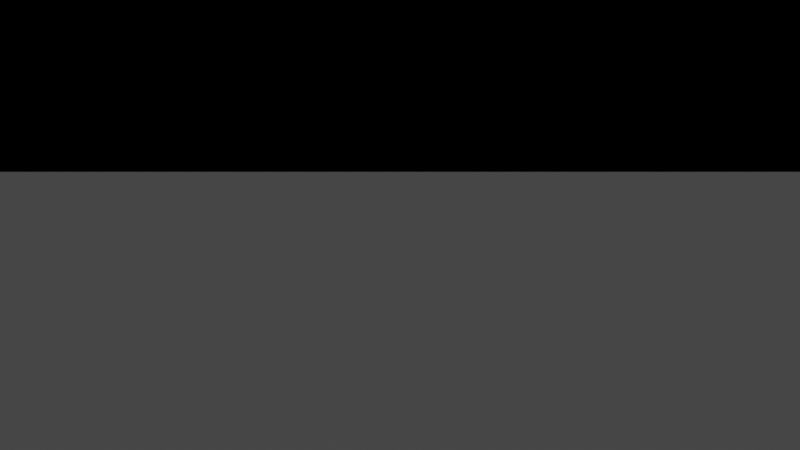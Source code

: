 # Source: pyramid.blend  (saved by Blender 2.93.20; exported with 4.5.12 LTS)
import bpy
from mathutils import Matrix  # noqa: F401  (used for matrix-valued properties, if any)

bpy.ops.wm.read_factory_settings(use_empty=True)
scene = bpy.context.scene
scene.name = 'Scene'

# ---- collections
col_collection = bpy.data.collections.new('Collection'); scene.collection.children.link(col_collection)

# ---- materials (node trees are filled in below, after node groups)
mat_main_build = bpy.data.materials.new('main build')
mat_main_build.alpha_threshold = 0.0
mat_main_build.use_transparent_shadow = False
mat_main_build.line_color = (0.0, 0.0, 0.0, 1.0)
mat_stairs = bpy.data.materials.new('stairs')
mat_stairs.use_transparent_shadow = False
mat_ground = bpy.data.materials.new('ground')
mat_ground.use_transparent_shadow = False

# ---- material node trees
mat_main_build.use_nodes = True; mat_main_build.node_tree.nodes.clear()
_N = mat_main_build.node_tree.nodes; _L = mat_main_build.node_tree.links
n0 = _N.new('ShaderNodeOutputMaterial'); n0.name = 'Material Output'; n0.location = (300, 300)
n1 = _N.new('ShaderNodeBsdfPrincipled'); n1.name = 'Principled BSDF'; n1.location = (10, 300)
n1.distribution = 'GGX'
n1.subsurface_method = 'BURLEY'
n1.inputs[0].default_value = (0.08689, 0.08689, 0.08689, 1.0)
n1.inputs[2].default_value = 0.4
n1.inputs[3].default_value = 1.45
n1.inputs[27].default_value = (0.0, 0.0, 0.0, 1.0)
n1.inputs[28].default_value = 1.0
_L.new(n1.outputs[0], n0.inputs[0])
n0.is_active_output = True
mat_stairs.use_nodes = True; mat_stairs.node_tree.nodes.clear()
_N = mat_stairs.node_tree.nodes; _L = mat_stairs.node_tree.links
n0 = _N.new('ShaderNodeBsdfPrincipled'); n0.name = 'Principled BSDF'; n0.location = (10, 300)
n0.distribution = 'GGX'
n0.subsurface_method = 'BURLEY'
n0.inputs[3].default_value = 1.45
n0.inputs[27].default_value = (0.0, 0.0, 0.0, 1.0)
n0.inputs[28].default_value = 1.0
n1 = _N.new('ShaderNodeOutputMaterial'); n1.name = 'Material Output'; n1.location = (300, 300)
_L.new(n0.outputs[0], n1.inputs[0])
n1.is_active_output = True
mat_ground.use_nodes = True; mat_ground.node_tree.nodes.clear()
_N = mat_ground.node_tree.nodes; _L = mat_ground.node_tree.links
n0 = _N.new('ShaderNodeBsdfPrincipled'); n0.name = 'Principled BSDF'; n0.location = (10, 300)
n0.distribution = 'GGX'
n0.subsurface_method = 'BURLEY'
n0.inputs[0].default_value = (0.1122, 0.8, 0.03227, 1.0)
n0.inputs[3].default_value = 1.45
n0.inputs[27].default_value = (0.0, 0.0, 0.0, 1.0)
n0.inputs[28].default_value = 1.0
n1 = _N.new('ShaderNodeOutputMaterial'); n1.name = 'Material Output'; n1.location = (300, 300)
_L.new(n0.outputs[0], n1.inputs[0])
n1.is_active_output = True

# ---- world
world_world = bpy.data.worlds.new('World'); scene.world = world_world
world_world.use_nodes = True; world_world.node_tree.nodes.clear()
_N = world_world.node_tree.nodes; _L = world_world.node_tree.links
n0 = _N.new('ShaderNodeOutputWorld'); n0.name = 'World Output'; n0.location = (300, 300)
n1 = _N.new('ShaderNodeBackground'); n1.name = 'Background'; n1.location = (10, 300)
n1.inputs[0].default_value = (0.05088, 0.05088, 0.05088, 1.0)
_L.new(n1.outputs[0], n0.inputs[0])
n0.is_active_output = True
world_world.color = (0.05088, 0.05088, 0.05088)
world_world.use_sun_shadow = False
world_world.sun_shadow_jitter_overblur = 0.0

# ---- cameras
cam_camera_001 = bpy.data.cameras.new('Camera.001')

# ---- lights
light_light = bpy.data.lights.new('Light', 'POINT')
light_light.transmission_factor = 0.0
light_light.energy = 827.0
light_light.shadow_soft_size = 0.1
light_light.shadow_maximum_resolution = 0.006
light_light.use_absolute_resolution = True

# ---- meshes
me_cube = bpy.data.meshes.new('Cube')
me_cube.from_pydata([(9.0, 9.0, 1.0), (10.0, 10.0, 0.0), (9.0, -9.0, 1.0), (10.0, -10.0, 0.0), (-9.0, 9.0, 1.0), (-10.0, 10.0, 0.0), (-9.0, -9.0, 1.0), (-10.0, -10.0, 0.0), (10.0, -10.0, 1.0), (-10.0, -10.0, 1.0), (10.0, 10.0, 1.0), (-10.0, 10.0, 1.0), (8.0, -8.0, 2.0), (-8.0, -8.0, 2.0), (8.0, 8.0, 2.0), (-8.0, 8.0, 2.0), (9.0, -9.0, 2.0), (-9.0, -9.0, 2.0), (9.0, 9.0, 2.0), (-9.0, 9.0, 2.0), (8.0, -8.0, 2.0), (-8.0, -8.0, 2.0), (8.0, 8.0, 2.0), (-8.0, 8.0, 2.0), (7.0, -7.0, 3.0), (-7.0, -7.0, 3.0), (7.0, 7.0, 3.0), (-7.0, 7.0, 3.0), (8.0, -8.0, 3.0), (-8.0, -8.0, 3.0), (8.0, 8.0, 3.0), (-8.0, 8.0, 3.0), (6.0, -6.0, 4.0), (-6.0, -6.0, 4.0), (6.0, 6.0, 4.0), (-6.0, 6.0, 4.0), (7.0, -7.0, 4.0), (-7.0, -7.0, 4.0), (7.0, 7.0, 4.0), (-7.0, 7.0, 4.0), (6.0, -6.0, 4.0), (-6.0, -6.0, 4.0), (6.0, 6.0, 4.0), (-6.0, 6.0, 4.0), (5.0, -5.0, 5.0), (-5.0, -5.0, 5.0), (5.0, 5.0, 5.0), (-5.0, 5.0, 5.0), (6.0, -6.0, 5.0), (-6.0, -6.0, 5.0), (6.0, 6.0, 5.0), (-6.0, 6.0, 5.0), (4.0, -4.0, 6.0), (-4.0, -4.0, 6.0), (4.0, 4.0, 6.0), (-4.0, 4.0, 6.0), (5.0, -5.0, 6.0), (-5.0, -5.0, 6.0), (5.0, 5.0, 6.0), (-5.0, 5.0, 6.0), (2.0, -2.0, 7.0), (-2.0, -2.0, 7.0), (2.0, 2.0, 7.0), (-2.0, 2.0, 7.0), (4.0, -4.0, 7.0), (-4.0, -4.0, 7.0), (4.0, 4.0, 7.0), (-4.0, 4.0, 7.0), (2.0, -2.0, 10.0), (-2.0, -2.0, 10.0), (2.0, 2.0, 10.0), (-2.0, 2.0, 10.0), (-10.0, 1.0, 0.0), (10.0, 1.0, 1.0), (-10.0, 1.0, 1.0), (10.0, 1.0, 0.0), (9.0, 1.0, 1.0), (-9.0, 1.0, 1.0), (9.0, 1.0, 2.0), (-9.0, 1.0, 2.0), (8.0, 1.0, 2.0), (-8.0, 1.0, 2.0), (8.0, 1.0, 2.0), (-8.0, 1.0, 2.0), (8.0, 1.0, 3.0), (-8.0, 1.0, 3.0), (7.0, 1.0, 3.0), (-7.0, 1.0, 3.0), (7.0, 1.0, 4.0), (-7.0, 1.0, 4.0), (6.0, 1.0, 4.0), (-6.0, 1.0, 4.0), (6.0, 1.0, 4.0), (-6.0, 1.0, 4.0), (6.0, 1.0, 5.0), (-6.0, 1.0, 5.0), (5.0, 1.0, 5.0), (-5.0, 1.0, 5.0), (5.0, 1.0, 6.0), (-5.0, 1.0, 6.0), (4.0, 1.0, 6.0), (-4.0, 1.0, 6.0), (4.0, 1.0, 7.0), (-4.0, 1.0, 7.0), (2.0, 1.0, 7.0), (-2.0, 1.0, 7.0), (2.0, 1.0, 10.0), (-2.0, 1.0, 10.0), (-10.0, -1.0, 0.0), (10.0, -1.0, 1.0), (9.0, -1.0, 1.0), (9.0, -1.0, 2.0), (8.0, -1.0, 2.0), (8.0, -1.0, 2.0), (8.0, -1.0, 3.0), (7.0, -1.0, 3.0), (7.0, -1.0, 4.0), (6.0, -1.0, 4.0), (6.0, -1.0, 4.0), (6.0, -1.0, 5.0), (5.0, -1.0, 5.0), (5.0, -1.0, 6.0), (4.0, -1.0, 6.0), (4.0, -1.0, 7.0), (2.0, -1.0, 7.0), (2.0, -1.0, 10.0), (-10.0, -1.0, 1.0), (10.0, -1.0, 0.0), (-9.0, -1.0, 1.0), (-9.0, -1.0, 2.0), (-8.0, -1.0, 2.0), (-8.0, -1.0, 2.0), (-8.0, -1.0, 3.0), (-7.0, -1.0, 3.0), (-7.0, -1.0, 4.0), (-6.0, -1.0, 4.0), (-6.0, -1.0, 4.0), (-6.0, -1.0, 5.0), (-5.0, -1.0, 5.0), (-5.0, -1.0, 6.0), (-4.0, -1.0, 6.0), (-4.0, -1.0, 7.0), (-2.0, -1.0, 7.0), (-2.0, -1.0, 10.0), (-2.0, 1.0, 8.5), (-2.0, -1.0, 8.5), (-1.349, -1.0, 7.0), (-1.0, -2.0, 10.0), (1.0, 2.0, 10.0), (2.0, 1.25, 10.0), (-2.0, 0.5, 10.0), (1.0, 1.0, 10.19), (2.0, -0.5, 10.0), (-2.0, -1.25, 10.0), (1.0, -1.0, 10.19), (1.0, -2.0, 10.0), (2.0, -1.25, 10.0), (-2.0, 1.25, 10.0), (-1.0, 2.0, 10.0), (-2.0, -0.5, 10.0), (-1.0, 1.0, 10.19), (2.0, 0.5, 10.0), (-1.0, -1.0, 10.19), (1.0, 1.5, 10.0), (-1.0, 1.5, 10.0), (1.0, -1.5, 10.0), (-1.0, -1.5, 10.0), (-1.0, -1.25, 10.0), (1.0, -1.25, 10.0), (1.0, 1.25, 10.0), (-1.0, 0.5, 10.19), (1.0, 0.5, 10.19), (1.0, -0.5, 10.19), (-1.0, -0.5, 10.19), (-1.0, 1.25, 10.0), (0.75, -1.938, 10.17), (-0.75, 1.938, 10.17), (-0.75, 1.562, 10.17), (-0.75, -1.562, 10.17), (-0.75, -1.938, 10.17), (0.75, 1.938, 10.17), (0.75, 1.562, 10.17), (0.75, -1.562, 10.17), (-1.0, 0.25, 10.19), (-0.5, 0.5, 10.19), (1.0, 0.25, 10.19), (0.5, 0.5, 10.19), (1.0, -0.25, 10.19), (0.5, -0.5, 10.19), (-1.0, -0.25, 10.19), (-0.5, -0.5, 10.19), (-0.5, -0.25, 10.19), (0.5, -0.25, 10.19), (-0.5, 0.25, 10.19), (0.5, 0.25, 10.19), (-0.5, -0.25, 9.978), (0.5, -0.25, 9.978), (-0.5, 0.25, 9.978), (0.5, 0.25, 9.978), (-1.349, 1.0, 7.0), (-1.349, 1.0, 8.5), (-1.349, -1.0, 8.5), (-1.349, 0.5, 7.0), (-1.349, -0.5, 7.0), (-1.349, 0.5, 8.125), (-1.349, -0.5, 8.125), (-1.036, -0.5, 7.0), (-1.036, 0.5, 7.0), (-1.036, 0.5, 8.125), (-1.036, -0.5, 8.125), (-1.0, -2.0, 10.54), (-2.0, -2.0, 10.54), (2.0, -2.0, 10.54), (-2.0, 2.0, 10.54), (1.0, 2.0, 10.54), (2.0, 2.0, 10.54), (2.0, -1.25, 10.54), (-2.0, 1.25, 10.54), (2.0, 1.25, 10.54), (-2.0, -1.25, 10.54), (1.0, -2.0, 10.54), (-1.0, 2.0, 10.54), (-1.0, -1.25, 10.54), (1.0, -1.25, 10.54), (1.0, 1.25, 10.54), (-1.0, 1.25, 10.54), (-0.8962, 0.224, 10.36), (-0.4481, 0.4481, 10.36), (0.8962, 0.224, 10.36), (0.4481, 0.4481, 10.36), (0.8962, 0.4481, 10.36), (0.8962, -0.224, 10.36), (0.8962, -0.4481, 10.36), (0.4481, -0.4481, 10.36), (-0.8962, -0.224, 10.36), (-0.8962, -0.4481, 10.36), (-0.4481, -0.4481, 10.36), (-0.8962, 0.4481, 10.36), (-0.4481, -0.224, 10.36), (0.4481, -0.224, 10.36), (-0.4481, 0.224, 10.36), (0.4481, 0.224, 10.36), (-9.0, -1.0, 1.0), (-9.0, 1.0, 1.0), (-9.0, -1.0, 1.0), (-9.0, 1.0, 1.0), (-8.0, -1.0, 2.0), (-8.0, 1.0, 2.0), (-8.0, -1.0, 2.0), (-8.0, 1.0, 2.0), (-8.0, -1.0, 2.0), (-8.0, 1.0, 2.0), (-7.0, -1.0, 3.0), (-7.0, 1.0, 3.0), (-7.0, -1.0, 3.0), (-7.0, 1.0, 3.0), (-6.0, -1.0, 4.0), (-6.0, 1.0, 4.0), (-6.0, -1.0, 4.0), (-6.0, 1.0, 4.0), (-6.0, -1.0, 4.0), (-6.0, 1.0, 4.0), (-5.0, -1.0, 5.0), (-5.0, 1.0, 5.0), (-5.0, -1.0, 5.0), (-5.0, 1.0, 5.0), (-4.0, -1.0, 6.0), (-4.0, 1.0, 6.0), (-4.0, -1.0, 6.0), (-4.0, 1.0, 6.0), (-3.0, -1.0, 7.0), (-3.0, 1.0, 7.0), (-2.0, -1.0, 7.0), (-2.0, 1.0, 7.0), (-10.0, 1.0, 0.0), (-10.0, -1.0, 0.0), (-8.0, -0.8186, 2.0), (-8.0, 0.8186, 2.0), (-8.0, -0.8186, 2.0), (-8.0, 0.8186, 2.0), (-6.0, -0.8186, 4.0), (-6.0, 0.8186, 4.0), (-6.0, -0.8186, 4.0), (-6.0, 0.8186, 4.0), (-9.0, -0.8186, 1.0), (-9.0, 0.8186, 1.0), (-9.0, -0.8186, 1.0), (-9.0, 0.8186, 1.0), (-8.0, -0.8186, 2.0), (-8.0, 0.8186, 2.0), (-8.0, -0.8186, 2.0), (-8.0, 0.8186, 2.0), (-8.0, -0.8186, 2.0), (-8.0, 0.8186, 2.0), (-7.0, -0.8186, 3.0), (-7.0, 0.8186, 3.0), (-7.0, -0.8186, 3.0), (-7.0, 0.8186, 3.0), (-6.0, -0.8186, 4.0), (-6.0, 0.8186, 4.0), (-6.0, -0.8186, 4.0), (-6.0, 0.8186, 4.0), (-6.0, -0.8186, 4.0), (-6.0, 0.8186, 4.0), (-5.0, -0.8186, 5.0), (-5.0, 0.8186, 5.0), (-5.0, -0.8186, 5.0), (-5.0, 0.8186, 5.0), (-4.0, -0.8186, 6.0), (-4.0, 0.8186, 6.0), (-4.0, -0.8186, 6.0), (-4.0, 0.8186, 6.0), (-3.25, -0.8186, 7.0), (-3.25, 0.8186, 7.0), (-2.0, -0.8186, 7.0), (-2.0, 0.8186, 7.0), (-10.0, 0.8186, 0.0), (-10.0, -0.8186, 0.0), (-9.5, 0.8186, 1.5), (-9.5, 1.0, 1.5), (-9.5, 0.8186, 1.5), (-9.5, 1.0, 1.5), (-8.5, 0.8186, 2.5), (-8.5, 1.0, 2.5), (-8.5, 0.8186, 2.5), (-8.5, 1.0, 2.5), (-7.5, 0.8186, 3.5), (-7.5, 1.0, 3.5), (-7.5, 0.8186, 3.5), (-7.5, 1.0, 3.5), (-6.5, 0.8186, 4.5), (-6.5, 1.0, 4.5), (-6.5, 0.8186, 4.5), (-6.5, 1.0, 4.5), (-5.5, 0.8186, 5.5), (-5.5, 1.0, 5.5), (-5.5, 0.8186, 5.5), (-5.5, 1.0, 5.5), (-4.5, 0.8186, 6.5), (-4.5, 1.0, 6.5), (-4.5, 0.8186, 6.5), (-4.5, 1.0, 6.5), (-3.5, 0.8186, 7.5), (-3.5, 1.0, 7.5), (-10.5, 1.0, 0.5), (-10.5, -0.8186, 0.5), (-10.5, -1.0, 0.5), (-9.5, -1.0, 1.5), (-4.5, -1.0, 6.5), (-3.5, -1.0, 7.5), (-6.5, -1.0, 4.5), (-5.5, -1.0, 5.5), (-5.5, -1.0, 5.5), (-4.5, -1.0, 6.5), (-8.5, -1.0, 2.5), (-7.5, -1.0, 3.5), (-7.5, -1.0, 3.5), (-6.5, -1.0, 4.5), (-9.5, -1.0, 1.5), (-8.5, -1.0, 2.5), (-9.5, -0.8186, 1.5), (-9.5, -0.8186, 1.5), (-8.5, -0.8186, 2.5), (-8.5, -0.8186, 2.5), (-7.5, -0.8186, 3.5), (-7.5, -0.8186, 3.5), (-6.5, -0.8186, 4.5), (-6.5, -0.8186, 4.5), (-5.5, -0.8186, 5.5), (-5.5, -0.8186, 5.5), (-4.5, -0.8186, 6.5), (-4.5, -0.8186, 6.5), (-3.5, -0.8186, 7.5), (-10.5, 0.8186, 0.5), (-10.0, -0.8186, 0.0), (-10.0, -1.0, 0.0), (-10.0, 1.0, 0.0), (-10.0, 0.8186, 0.0), (-10.5, -0.8186, 0.5), (-10.5, -1.0, 0.5), (-10.5, 1.0, 0.5), (-10.5, 0.8186, 0.5), (-3.0, 0.8186, 7.0), (-3.0, 1.0, 7.0), (-3.0, -1.0, 7.0), (-3.0, -0.8186, 7.0), (-3.5, 0.8186, 7.5), (-3.5, 1.0, 7.5), (-3.5, -1.0, 7.5), (-3.5, -0.8186, 7.5), (-3.0, 0.8186, 7.0), (-3.0, 1.0, 7.0), (-3.0, -1.0, 7.0), (-3.0, -0.8186, 7.0), (-3.5, 0.8186, 7.5), (-3.5, 1.0, 7.5), (-3.5, -1.0, 7.5), (-3.5, -0.8186, 7.5), (-1.036, 0.0, 7.0), (-1.036, 0.5, 7.562), (-1.036, -0.5, 7.562), (-1.036, 0.0, 8.125), (-1.036, 0.0, 7.562), (-1.349, 0.8186, 7.0), (-1.349, 1.0, 7.0), (-1.349, -1.0, 7.0), (-1.349, -0.8186, 7.0), (-1.349, 0.8186, 7.562), (-1.349, 1.0, 7.562), (-1.349, -1.0, 7.562), (-1.349, -0.8186, 7.562), (-10.49, -0.8186, 2.384e-07), (-10.49, -1.0, 2.384e-07), (-10.49, 1.0, 2.384e-07), (-10.49, 0.8186, 2.384e-07), (-10.99, -0.8186, 0.0005669), (-10.99, -1.0, 0.0005669), (-10.99, 1.0, 0.0005669), (-10.99, 0.8186, 0.0005669), (-10.25, -0.8186, 0.0), (-10.25, -0.8186, 0.25), (-10.25, 0.8186, 0.0), (-10.25, 0.8186, 0.25), (-10.0, -0.8186, 0.0), (-10.0, -0.8186, 0.25), (-10.0, 0.8186, 0.0), (-10.0, 0.8186, 0.25), (-10.0, -0.8186, 0.25), (-10.0, -0.8186, 0.5), (-10.0, 0.8186, 0.25), (-10.0, 0.8186, 0.5), (-9.75, -0.8186, 0.25), (-9.75, -0.8186, 0.5), (-9.75, 0.8186, 0.25), (-9.75, 0.8186, 0.5), (-9.75, -0.8186, 0.5), (-9.75, -0.8186, 0.75), (-9.75, 0.8186, 0.5), (-9.75, 0.8186, 0.75), (-9.5, -0.8186, 0.5), (-9.5, -0.8186, 0.75), (-9.5, 0.8186, 0.5), (-9.5, 0.8186, 0.75), (-9.5, -0.8186, 0.75), (-9.5, -0.8186, 1.0), (-9.5, 0.8186, 0.75), (-9.5, 0.8186, 1.0), (-9.25, -0.8186, 0.75), (-9.25, -0.8186, 1.0), (-9.25, 0.8186, 0.75), (-9.25, 0.8186, 1.0), (-9.25, -0.8186, 1.0), (-9.25, -0.8186, 1.25), (-9.25, 0.8186, 1.0), (-9.25, 0.8186, 1.25), (-9.0, -0.8186, 1.0), (-9.0, -0.8186, 1.25), (-9.0, 0.8186, 1.0), (-9.0, 0.8186, 1.25), (-9.0, -0.8186, 1.25), (-9.0, -0.8186, 1.5), (-9.0, 0.8186, 1.25), (-9.0, 0.8186, 1.5), (-8.75, -0.8186, 1.25), (-8.75, -0.8186, 1.5), (-8.75, 0.8186, 1.25), (-8.75, 0.8186, 1.5), (-8.75, -0.8186, 1.5), (-8.75, -0.8186, 1.75), (-8.75, 0.8186, 1.5), (-8.75, 0.8186, 1.75), (-8.5, -0.8186, 1.5), (-8.5, -0.8186, 1.75), (-8.5, 0.8186, 1.5), (-8.5, 0.8186, 1.75), (-8.5, -0.8186, 1.75), (-8.5, -0.8186, 2.0), (-8.5, 0.8186, 1.75), (-8.5, 0.8186, 2.0), (-8.25, -0.8186, 1.75), (-8.25, -0.8186, 2.0), (-8.25, 0.8186, 1.75), (-8.25, 0.8186, 2.0), (-8.25, -0.8186, 2.0), (-8.25, -0.8186, 2.25), (-8.25, 0.8186, 2.0), (-8.25, 0.8186, 2.25), (-8.0, -0.8186, 2.0), (-8.0, -0.8186, 2.25), (-8.0, 0.8186, 2.0), (-8.0, 0.8186, 2.25), (-8.0, -0.8186, 2.25), (-8.0, -0.8186, 2.5), (-8.0, 0.8186, 2.25), (-8.0, 0.8186, 2.5), (-7.75, -0.8186, 2.25), (-7.75, -0.8186, 2.5), (-7.75, 0.8186, 2.25), (-7.75, 0.8186, 2.5), (-7.75, -0.8186, 2.5), (-7.75, -0.8186, 2.75), (-7.75, 0.8186, 2.5), (-7.75, 0.8186, 2.75), (-7.5, -0.8186, 2.5), (-7.5, -0.8186, 2.75), (-7.5, 0.8186, 2.5), (-7.5, 0.8186, 2.75), (-7.5, -0.8186, 2.75), (-7.5, -0.8186, 3.0), (-7.5, 0.8186, 2.75), (-7.5, 0.8186, 3.0), (-7.25, -0.8186, 2.75), (-7.25, -0.8186, 3.0), (-7.25, 0.8186, 2.75), (-7.25, 0.8186, 3.0), (-7.25, -0.8186, 3.0), (-7.25, -0.8186, 3.25), (-7.25, 0.8186, 3.0), (-7.25, 0.8186, 3.25), (-7.0, -0.8186, 3.0), (-7.0, -0.8186, 3.25), (-7.0, 0.8186, 3.0), (-7.0, 0.8186, 3.25), (-7.0, -0.8186, 3.25), (-7.0, -0.8186, 3.5), (-7.0, 0.8186, 3.25), (-7.0, 0.8186, 3.5), (-6.75, -0.8186, 3.25), (-6.75, -0.8186, 3.5), (-6.75, 0.8186, 3.25), (-6.75, 0.8186, 3.5), (-6.75, -0.8186, 3.5), (-6.75, -0.8186, 3.75), (-6.75, 0.8186, 3.5), (-6.75, 0.8186, 3.75), (-6.5, -0.8186, 3.5), (-6.5, -0.8186, 3.75), (-6.5, 0.8186, 3.5), (-6.5, 0.8186, 3.75), (-6.5, -0.8186, 3.75), (-6.5, -0.8186, 4.0), (-6.5, 0.8186, 3.75), (-6.5, 0.8186, 4.0), (-6.25, -0.8186, 3.75), (-6.25, -0.8186, 4.0), (-6.25, 0.8186, 3.75), (-6.25, 0.8186, 4.0), (-6.25, -0.8186, 4.0), (-6.25, -0.8186, 4.25), (-6.25, 0.8186, 4.0), (-6.25, 0.8186, 4.25), (-6.0, -0.8186, 4.0), (-6.0, -0.8186, 4.25), (-6.0, 0.8186, 4.0), (-6.0, 0.8186, 4.25), (-6.0, -0.8186, 4.25), (-6.0, -0.8186, 4.5), (-6.0, 0.8186, 4.25), (-6.0, 0.8186, 4.5), (-5.75, -0.8186, 4.25), (-5.75, -0.8186, 4.5), (-5.75, 0.8186, 4.25), (-5.75, 0.8186, 4.5), (-5.75, -0.8186, 4.5), (-5.75, -0.8186, 4.75), (-5.75, 0.8186, 4.5), (-5.75, 0.8186, 4.75), (-5.5, -0.8186, 4.5), (-5.5, -0.8186, 4.75), (-5.5, 0.8186, 4.5), (-5.5, 0.8186, 4.75), (-5.5, -0.8186, 4.75), (-5.5, -0.8186, 5.0), (-5.5, 0.8186, 4.75), (-5.5, 0.8186, 5.0), (-5.25, -0.8186, 4.75), (-5.25, -0.8186, 5.0), (-5.25, 0.8186, 4.75), (-5.25, 0.8186, 5.0), (-5.25, -0.8186, 5.0), (-5.25, -0.8186, 5.25), (-5.25, 0.8186, 5.0), (-5.25, 0.8186, 5.25), (-5.0, -0.8186, 5.0), (-5.0, -0.8186, 5.25), (-5.0, 0.8186, 5.0), (-5.0, 0.8186, 5.25), (-5.0, -0.8186, 5.25), (-5.0, -0.8186, 5.5), (-5.0, 0.8186, 5.25), (-5.0, 0.8186, 5.5), (-4.75, -0.8186, 5.25), (-4.75, -0.8186, 5.5), (-4.75, 0.8186, 5.25), (-4.75, 0.8186, 5.5), (-4.75, -0.8186, 5.5), (-4.75, -0.8186, 5.75), (-4.75, 0.8186, 5.5), (-4.75, 0.8186, 5.75), (-4.5, -0.8186, 5.5), (-4.5, -0.8186, 5.75), (-4.5, 0.8186, 5.5), (-4.5, 0.8186, 5.75), (-4.5, -0.8186, 5.75), (-4.5, -0.8186, 6.0), (-4.5, 0.8186, 5.75), (-4.5, 0.8186, 6.0), (-4.25, -0.8186, 5.75), (-4.25, -0.8186, 6.0), (-4.25, 0.8186, 5.75), (-4.25, 0.8186, 6.0), (-4.25, -0.8186, 6.0), (-4.25, -0.8186, 6.25), (-4.25, 0.8186, 6.0), (-4.25, 0.8186, 6.25), (-4.0, -0.8186, 6.0), (-4.0, -0.8186, 6.25), (-4.0, 0.8186, 6.0), (-4.0, 0.8186, 6.25), (-4.0, -0.8186, 6.25), (-4.0, -0.8186, 6.5), (-4.0, 0.8186, 6.25), (-4.0, 0.8186, 6.5), (-3.75, -0.8186, 6.25), (-3.75, -0.8186, 6.5), (-3.75, 0.8186, 6.25), (-3.75, 0.8186, 6.5), (-3.75, -0.8186, 6.5), (-3.75, -0.8186, 6.75), (-3.75, 0.8186, 6.5), (-3.75, 0.8186, 6.75), (-3.5, -0.8186, 6.5), (-3.5, -0.8186, 6.75), (-3.5, 0.8186, 6.5), (-3.5, 0.8186, 6.75), (-3.5, -0.8186, 6.75), (-3.5, -0.8186, 7.0), (-3.5, 0.8186, 6.75), (-3.5, 0.8186, 7.0), (-3.25, -0.8186, 6.75), (-3.25, -0.8186, 7.0), (-3.25, 0.8186, 6.75), (-3.25, 0.8186, 7.0)], [], [(0, 4, 19, 18), (3, 8, 9, 7), (72, 74, 11, 5), (108, 127, 3, 7), (127, 109, 8, 3), (5, 11, 10, 1), (2, 6, 9, 8), (110, 2, 8, 109), (77, 4, 11, 74), (4, 0, 10, 11), (130, 13, 21, 131), (76, 0, 18, 78), (128, 6, 17, 129), (6, 2, 16, 17), (12, 13, 17, 16), (112, 12, 16, 111), (81, 15, 19, 79), (15, 14, 18, 19), (22, 23, 31, 30), (13, 12, 20, 21), (14, 15, 23, 22), (80, 14, 22, 82), (133, 25, 37, 134), (82, 22, 30, 84), (131, 21, 29, 132), (21, 20, 28, 29), (24, 25, 29, 28), (115, 24, 28, 114), (87, 27, 31, 85), (27, 26, 30, 31), (135, 33, 41, 136), (25, 24, 36, 37), (26, 27, 39, 38), (86, 26, 38, 88), (32, 33, 37, 36), (117, 32, 36, 116), (91, 35, 39, 89), (35, 34, 38, 39), (41, 40, 48, 49), (33, 32, 40, 41), (34, 35, 43, 42), (90, 34, 42, 92), (138, 45, 57, 139), (42, 43, 51, 50), (92, 42, 50, 94), (136, 41, 49, 137), (44, 45, 49, 48), (120, 44, 48, 119), (97, 47, 51, 95), (47, 46, 50, 51), (100, 54, 66, 102), (45, 44, 56, 57), (46, 47, 59, 58), (96, 46, 58, 98), (52, 53, 57, 56), (122, 52, 56, 121), (101, 55, 59, 99), (55, 54, 58, 59), (140, 53, 65, 141), (53, 52, 64, 65), (54, 55, 67, 66), (60, 61, 65, 64), (124, 60, 64, 123), (105, 63, 67, 103), (63, 62, 66, 67), (62, 63, 71, 158, 148, 70), (104, 62, 70, 149, 106), (142, 61, 69, 153, 143, 145), (61, 60, 68, 155, 147, 69), (63, 105, 144, 107, 157, 71), (174, 157, 107, 160), (85, 83, 251, 253), (62, 104, 102, 66), (55, 101, 103, 67), (74, 72, 274, 243), (54, 100, 98, 58), (120, 96, 98, 121), (122, 100, 102, 123), (128, 129, 246, 244), (46, 96, 94, 50), (43, 93, 95, 51), (118, 92, 94, 119), (47, 97, 99, 59), (117, 90, 92, 118), (129, 130, 248, 246), (34, 90, 88, 38), (115, 86, 88, 116), (35, 91, 93, 43), (87, 85, 253, 255), (26, 86, 84, 30), (23, 83, 85, 31), (113, 82, 84, 114), (27, 87, 89, 39), (112, 80, 82, 113), (141, 142, 272, 270), (14, 80, 78, 18), (4, 77, 79, 19), (110, 76, 78, 111), (15, 81, 83, 23), (133, 134, 256, 254), (0, 76, 73, 10), (1, 10, 73, 75), (5, 1, 75, 72), (101, 99, 267, 269), (7, 9, 126, 108), (6, 128, 126, 9), (2, 110, 111, 16), (13, 130, 129, 17), (12, 112, 113, 20), (20, 113, 114, 28), (25, 133, 132, 29), (24, 115, 116, 36), (33, 135, 134, 37), (32, 117, 118, 40), (40, 118, 119, 48), (45, 138, 137, 49), (52, 122, 123, 64), (44, 120, 121, 56), (53, 140, 139, 57), (61, 142, 141, 65), (124, 104, 106, 161, 152, 125), (144, 145, 143, 159, 150, 107), (173, 159, 143, 162), (104, 124, 123, 102), (126, 128, 244, 242), (100, 122, 121, 98), (96, 120, 119, 94), (139, 140, 268, 266), (131, 132, 252, 250), (90, 117, 116, 88), (280, 135, 136, 282), (86, 115, 114, 84), (103, 101, 269, 271), (108, 126, 242, 275), (80, 112, 111, 78), (77, 74, 243, 245), (276, 130, 131, 278), (76, 110, 109, 73), (75, 73, 109, 127), (72, 75, 127, 108), (60, 124, 125, 156, 68), (191, 192, 196, 195), (193, 191, 195, 197), (191, 193, 240, 238), (167, 166, 165, 168), (158, 176, 180, 148), (155, 165, 182, 175), (151, 160, 170, 184, 186, 171), (167, 153, 219, 222), (166, 178, 182, 165), (162, 143, 153, 167), (203, 206, 398, 207, 202, 199, 105, 142, 146), (125, 154, 168, 156), (157, 174, 225, 217), (147, 166, 167, 222, 210), (178, 179, 175, 182), (180, 176, 177, 181), (154, 162, 167, 168), (71, 157, 217, 213), (149, 169, 151, 106), (219, 211, 210, 222), (147, 155, 175, 179), (164, 174, 169, 163), (160, 107, 150, 170), (187, 185, 228, 231), (106, 151, 171, 161), (152, 172, 154, 125), (183, 189, 234, 226), (185, 187, 172, 152, 161, 171), (164, 177, 176, 158), (164, 163, 181, 177), (163, 148, 180, 181), (166, 147, 179, 178), (193, 194, 241, 240), (223, 220, 212, 216), (189, 173, 235, 234), (169, 174, 160, 151), (159, 173, 189, 183, 170, 150), (193, 197, 198, 194), (184, 227, 229, 186), (192, 191, 238, 239), (188, 172, 232, 233), (192, 194, 198, 196), (185, 171, 230, 228), (195, 196, 198, 197), (238, 236, 233, 239), (228, 241, 239, 231), (145, 144, 200, 201), (144, 105, 199, 200), (142, 145, 201, 146), (402, 401, 208, 399), (207, 399, 208, 204, 202), (204, 208, 401, 209, 205), (203, 205, 209, 400, 206), (163, 169, 224, 214, 148), (153, 69, 211, 219), (149, 70, 215, 218), (164, 158, 221, 225, 174), (68, 156, 216, 212), (155, 68, 212, 220), (69, 147, 210, 211), (156, 168, 223, 216), (165, 155, 220, 223, 168), (158, 71, 213, 221), (221, 213, 217, 225), (190, 173, 162, 154, 172, 188), (169, 149, 218, 224), (70, 148, 214, 215), (192, 239, 241, 194), (229, 227, 240, 241), (238, 234, 235, 236), (231, 239, 233, 232), (226, 234, 238, 240), (190, 188, 233, 236), (227, 237, 226, 240), (230, 229, 241, 228), (146, 201, 200, 199, 202, 204, 205, 203), (171, 186, 229, 230), (173, 190, 236, 235), (170, 183, 226, 237), (172, 187, 231, 232), (184, 170, 237, 227), (214, 224, 218, 215), (105, 72, 108, 142), (315, 273, 271, 313), (311, 269, 267, 309), (307, 265, 263, 305), (301, 259, 257, 299), (297, 255, 253, 295), (291, 249, 247, 289), (287, 245, 243, 285), (265, 307, 336, 337), (305, 263, 335, 334), (296, 254, 356, 365), (261, 303, 332, 333), (252, 294, 364, 355), (299, 257, 331, 330), (255, 297, 328, 329), (72, 108, 275, 317, 316, 274), (97, 95, 263, 265), (140, 141, 270, 268), (89, 87, 255, 257), (281, 91, 259, 301), (132, 133, 254, 252), (142, 105, 273, 315, 314, 272), (95, 93, 261, 263), (81, 79, 247, 249), (282, 136, 260, 302), (134, 135, 258, 256), (136, 137, 262, 260), (99, 97, 265, 267), (277, 81, 249, 291), (138, 139, 266, 264), (79, 77, 245, 247), (137, 138, 264, 262), (91, 89, 257, 259), (278, 131, 250, 292), (105, 103, 271, 273), (83, 279, 293, 251), (279, 278, 292, 293), (130, 276, 290, 248), (276, 277, 291, 290), (93, 283, 303, 261), (283, 282, 302, 303), (135, 280, 300, 258), (280, 281, 301, 300), (292, 250, 354, 363), (287, 286, 288, 289), (295, 253, 327, 326), (297, 296, 298, 299), (275, 242, 347, 346), (293, 292, 294, 295), (251, 293, 324, 325), (307, 306, 308, 309), (346, 345, 378, 379), (303, 302, 304, 305), (274, 316, 377, 376), (311, 310, 312, 313), (243, 274, 344, 319), (317, 284, 285, 316), (244, 286, 284, 242), (286, 287, 285, 284), (248, 290, 288, 246), (290, 291, 289, 288), (254, 296, 294, 252), (296, 297, 295, 294), (258, 300, 298, 256), (300, 301, 299, 298), (264, 306, 304, 262), (306, 307, 305, 304), (268, 310, 308, 266), (310, 311, 309, 308), (272, 314, 312, 270), (314, 315, 313, 312), (81, 277, 279, 83), (277, 276, 278, 279), (91, 281, 283, 93), (281, 280, 282, 283), (373, 318, 319, 344), (371, 348, 349, 372), (367, 350, 351, 368), (369, 352, 353, 370), (363, 354, 355, 364), (365, 356, 357, 366), (361, 358, 359, 362), (321, 320, 322, 323), (329, 328, 330, 331), (325, 324, 326, 327), (337, 336, 338, 339), (333, 332, 334, 335), (341, 340, 342, 343), (346, 347, 360, 345), (256, 298, 366, 357), (309, 267, 339, 338), (268, 270, 349, 348), (269, 311, 340, 341), (287, 289, 322, 320), (260, 262, 351, 350), (349, 270, 384, 388), (288, 286, 361, 362), (264, 266, 353, 352), (297, 299, 330, 328), (302, 260, 350, 367), (250, 252, 355, 354), (298, 296, 365, 366), (254, 256, 357, 356), (271, 269, 341, 343), (293, 295, 326, 324), (262, 304, 368, 351), (244, 246, 359, 358), (294, 292, 363, 364), (307, 309, 338, 336), (306, 264, 352, 369), (263, 261, 333, 335), (308, 306, 369, 370), (267, 265, 337, 339), (303, 305, 334, 332), (266, 308, 370, 353), (304, 302, 367, 368), (311, 313, 342, 340), (310, 268, 348, 371), (242, 284, 360, 347), (253, 251, 325, 327), (312, 310, 371, 372), (257, 255, 329, 331), (284, 317, 345, 360), (312, 372, 389, 385), (286, 244, 358, 361), (316, 285, 318, 373), (285, 243, 319, 318), (247, 245, 321, 323), (245, 287, 320, 321), (246, 288, 362, 359), (289, 247, 323, 322), (378, 374, 411, 415), (374, 375, 412, 411), (345, 317, 374, 378), (316, 373, 381, 377), (344, 274, 376, 380), (317, 275, 375, 374), (373, 344, 380, 381), (275, 346, 379, 375), (388, 384, 392, 396), (386, 382, 390, 394), (270, 312, 385, 384), (342, 313, 382, 386), (313, 271, 383, 382), (372, 349, 388, 389), (343, 342, 386, 387), (271, 343, 387, 383), (394, 390, 403, 407), (392, 393, 406, 405), (387, 386, 394, 395), (382, 383, 391, 390), (385, 389, 397, 393), (383, 387, 395, 391), (389, 388, 396, 397), (384, 385, 393, 392), (398, 402, 399, 207), (206, 400, 402, 398), (400, 209, 401, 402), (403, 404, 408, 407), (405, 406, 410, 409), (396, 392, 405, 409), (395, 394, 407, 408), (390, 391, 404, 403), (393, 397, 410, 406), (391, 395, 408, 404), (397, 396, 409, 410), (411, 412, 416, 415), (413, 414, 418, 417), (377, 381, 418, 414), (381, 380, 417, 418), (376, 377, 414, 413), (375, 379, 416, 412), (380, 376, 413, 417), (379, 378, 415, 416), (419, 420, 422, 421), (421, 422, 426, 425), (425, 426, 424, 423), (423, 424, 420, 419), (421, 425, 423, 419), (426, 422, 420, 424), (427, 428, 430, 429), (429, 430, 434, 433), (433, 434, 432, 431), (431, 432, 428, 427), (429, 433, 431, 427), (434, 430, 428, 432), (435, 436, 438, 437), (437, 438, 442, 441), (441, 442, 440, 439), (439, 440, 436, 435), (437, 441, 439, 435), (442, 438, 436, 440), (443, 444, 446, 445), (445, 446, 450, 449), (449, 450, 448, 447), (447, 448, 444, 443), (445, 449, 447, 443), (450, 446, 444, 448), (451, 452, 454, 453), (453, 454, 458, 457), (457, 458, 456, 455), (455, 456, 452, 451), (453, 457, 455, 451), (458, 454, 452, 456), (459, 460, 462, 461), (461, 462, 466, 465), (465, 466, 464, 463), (463, 464, 460, 459), (461, 465, 463, 459), (466, 462, 460, 464), (467, 468, 470, 469), (469, 470, 474, 473), (473, 474, 472, 471), (471, 472, 468, 467), (469, 473, 471, 467), (474, 470, 468, 472), (475, 476, 478, 477), (477, 478, 482, 481), (481, 482, 480, 479), (479, 480, 476, 475), (477, 481, 479, 475), (482, 478, 476, 480), (483, 484, 486, 485), (485, 486, 490, 489), (489, 490, 488, 487), (487, 488, 484, 483), (485, 489, 487, 483), (490, 486, 484, 488), (491, 492, 494, 493), (493, 494, 498, 497), (497, 498, 496, 495), (495, 496, 492, 491), (493, 497, 495, 491), (498, 494, 492, 496), (499, 500, 502, 501), (501, 502, 506, 505), (505, 506, 504, 503), (503, 504, 500, 499), (501, 505, 503, 499), (506, 502, 500, 504), (507, 508, 510, 509), (509, 510, 514, 513), (513, 514, 512, 511), (511, 512, 508, 507), (509, 513, 511, 507), (514, 510, 508, 512), (515, 516, 518, 517), (517, 518, 522, 521), (521, 522, 520, 519), (519, 520, 516, 515), (517, 521, 519, 515), (522, 518, 516, 520), (523, 524, 526, 525), (525, 526, 530, 529), (529, 530, 528, 527), (527, 528, 524, 523), (525, 529, 527, 523), (530, 526, 524, 528), (531, 532, 534, 533), (533, 534, 538, 537), (537, 538, 536, 535), (535, 536, 532, 531), (533, 537, 535, 531), (538, 534, 532, 536), (539, 540, 542, 541), (541, 542, 546, 545), (545, 546, 544, 543), (543, 544, 540, 539), (541, 545, 543, 539), (546, 542, 540, 544), (547, 548, 550, 549), (549, 550, 554, 553), (553, 554, 552, 551), (551, 552, 548, 547), (549, 553, 551, 547), (554, 550, 548, 552), (555, 556, 558, 557), (557, 558, 562, 561), (561, 562, 560, 559), (559, 560, 556, 555), (557, 561, 559, 555), (562, 558, 556, 560), (563, 564, 566, 565), (565, 566, 570, 569), (569, 570, 568, 567), (567, 568, 564, 563), (565, 569, 567, 563), (570, 566, 564, 568), (571, 572, 574, 573), (573, 574, 578, 577), (577, 578, 576, 575), (575, 576, 572, 571), (573, 577, 575, 571), (578, 574, 572, 576), (579, 580, 582, 581), (581, 582, 586, 585), (585, 586, 584, 583), (583, 584, 580, 579), (581, 585, 583, 579), (586, 582, 580, 584), (587, 588, 590, 589), (589, 590, 594, 593), (593, 594, 592, 591), (591, 592, 588, 587), (589, 593, 591, 587), (594, 590, 588, 592), (595, 596, 598, 597), (597, 598, 602, 601), (601, 602, 600, 599), (599, 600, 596, 595), (597, 601, 599, 595), (602, 598, 596, 600), (603, 604, 606, 605), (605, 606, 610, 609), (609, 610, 608, 607), (607, 608, 604, 603), (605, 609, 607, 603), (610, 606, 604, 608), (611, 612, 614, 613), (613, 614, 618, 617), (617, 618, 616, 615), (615, 616, 612, 611), (613, 617, 615, 611), (618, 614, 612, 616), (619, 620, 622, 621), (621, 622, 626, 625), (625, 626, 624, 623), (623, 624, 620, 619), (621, 625, 623, 619), (626, 622, 620, 624), (627, 628, 630, 629), (629, 630, 634, 633), (633, 634, 632, 631), (631, 632, 628, 627), (629, 633, 631, 627), (634, 630, 628, 632), (635, 636, 638, 637), (637, 638, 642, 641), (641, 642, 640, 639), (639, 640, 636, 635), (637, 641, 639, 635), (642, 638, 636, 640)])
me_cube.polygons.foreach_set('material_index', [0, 0, 0, 0, 0, 0, 0, 0, 0, 0, 0, 0, 0, 0, 0, 0, 0, 0, 0, 0, 0, 0, 0, 0, 0, 0, 0, 0, 0, 0, 0, 0, 0, 0, 0, 0, 0, 0, 0, 0, 0, 0, 0, 0, 0, 0, 0, 0, 0, 0, 0, 0, 0, 0, 0, 0, 0, 0, 0, 0, 0, 0, 0, 0, 0, 0, 0, 0, 0, 0, 0, 0, 0, 0, 0, 0, 0, 0, 0, 0, 0, 0, 0, 0, 0, 0, 0, 0, 0, 0, 0, 0, 0, 0, 0, 0, 0, 0, 0, 0, 0, 0, 0, 0, 0, 0, 0, 0, 0, 0, 0, 0, 0, 0, 0, 0, 0, 0, 0, 0, 0, 0, 0, 0, 0, 0, 0, 0, 0, 0, 0, 0, 0, 0, 0, 0, 0, 0, 0, 0, 0, 0, 0, 0, 0, 0, 0, 0, 0, 0, 0, 0, 0, 0, 0, 0, 0, 0, 0, 0, 0, 0, 0, 0, 0, 0, 0, 0, 0, 0, 0, 0, 0, 0, 0, 0, 0, 0, 0, 0, 0, 0, 0, 0, 0, 0, 0, 0, 0, 0, 0, 0, 0, 0, 0, 0, 0, 0, 0, 0, 0, 0, 0, 0, 0, 0, 0, 0, 0, 0, 0, 0, 0, 0, 0, 0, 0, 0, 0, 0, 0, 0, 0, 0, 0, 0, 0, 0, 0, 0, 0, 0, 0, 0, 0, 0, 0, 0, 0, 0, 0, 0, 0, 0, 0, 0, 0, 0, 0, 0, 0, 0, 0, 0, 0, 0, 0, 0, 0, 0, 0, 0, 0, 0, 0, 0, 0, 0, 0, 0, 0, 0, 0, 0, 0, 0, 0, 0, 0, 0, 0, 0, 0, 0, 0, 0, 0, 0, 0, 0, 0, 0, 0, 0, 0, 0, 0, 0, 0, 0, 0, 0, 0, 0, 0, 0, 0, 0, 0, 0, 0, 0, 0, 0, 0, 0, 0, 0, 0, 0, 0, 0, 0, 0, 0, 0, 0, 0, 0, 0, 0, 0, 0, 0, 0, 0, 0, 0, 0, 0, 0, 0, 0, 0, 0, 0, 0, 0, 0, 0, 0, 0, 0, 0, 0, 0, 0, 0, 0, 0, 0, 0, 0, 0, 0, 0, 0, 0, 0, 0, 0, 0, 0, 0, 0, 0, 0, 0, 0, 0, 0, 0, 0, 0, 0, 0, 0, 0, 0, 0, 0, 0, 0, 0, 0, 0, 0, 1, 0, 0, 0, 0, 1, 1, 0, 0, 0, 1, 1, 1, 0, 0, 0, 0, 1, 1, 0, 0, 0, 1, 1, 1, 0, 0, 0, 0, 1, 1, 0, 0, 0, 1, 1, 1, 0, 0, 0, 0, 1, 1, 0, 0, 0, 0, 1, 1, 0, 0, 0, 0, 1, 1, 0, 0, 0, 0, 1, 1, 0, 0, 0, 0, 1, 1, 0, 0, 0, 0, 1, 1, 0, 0, 0, 0, 1, 1, 0, 0, 0, 0, 1, 1, 0, 0, 0, 0, 1, 1, 0, 0, 0, 0, 1, 1, 0, 0, 0, 0, 1, 1, 0, 0, 0, 1, 1, 1, 0, 0, 0, 0, 1, 1, 0, 0, 0, 0, 1, 1, 0, 0, 0, 0, 1, 1, 0, 0, 0, 0, 1, 1, 0, 0, 0, 0, 1, 1, 0, 0, 0, 0, 1, 1, 0, 0, 0, 0, 1, 1, 0, 0, 0, 0, 1, 1, 0, 0, 0, 0, 1, 1, 0, 0, 0, 0, 1])
_uv = me_cube.uv_layers.new(name='UVMap')
_uv.uv.foreach_set('vector', [0.6375, 0.5125, 0.8625, 0.5125, 0.8625, 0.5125, 0.6375, 0.5125, 0.5, 0.75, 0.625, 0.75, 0.625, 1.0, 0.5, 1.0, 0.5, 0.125, 0.625, 0.125, 0.625, 0.25, 0.5, 0.25, 0.125, 0.625, 0.5, 0.625, 0.5, 0.75, 0.125, 0.75, 0.5, 0.625, 0.625, 0.625, 0.625, 0.75, 0.5, 0.75, 0.5, 0.25, 0.625, 0.25, 0.625, 0.5, 0.5, 0.5, 0.6375, 0.7375, 0.8625, 0.7375, 0.875, 0.75, 0.625, 0.75, 0.6375, 0.625, 0.6375, 0.7375, 0.625, 0.75, 0.625, 0.625, 0.8625, 0.625, 0.8625, 0.5125, 0.875, 0.5, 0.875, 0.625, 0.8625, 0.5125, 0.6375, 0.5125, 0.625, 0.5, 0.875, 0.5, 0.85, 0.625, 0.85, 0.725, 0.85, 0.725, 0.85, 0.625, 0.6375, 0.625, 0.6375, 0.5125, 0.6375, 0.5125, 0.6375, 0.625, 0.8625, 0.625, 0.8625, 0.7375, 0.8625, 0.7375, 0.8625, 0.625, 0.8625, 0.7375, 0.6375, 0.7375, 0.6375, 0.7375, 0.8625, 0.7375, 0.65, 0.725, 0.85, 0.725, 0.8625, 0.7375, 0.6375, 0.7375, 0.65, 0.625, 0.65, 0.725, 0.6375, 0.7375, 0.6375, 0.625, 0.85, 0.625, 0.85, 0.525, 0.8625, 0.5125, 0.8625, 0.625, 0.85, 0.525, 0.65, 0.525, 0.6375, 0.5125, 0.8625, 0.5125, 0.65, 0.525, 0.85, 0.525, 0.85, 0.525, 0.65, 0.525, 0.85, 0.725, 0.65, 0.725, 0.65, 0.725, 0.85, 0.725, 0.65, 0.525, 0.85, 0.525, 0.85, 0.525, 0.65, 0.525, 0.65, 0.625, 0.65, 0.525, 0.65, 0.525, 0.65, 0.625, 0.8375, 0.625, 0.8375, 0.7125, 0.8375, 0.7125, 0.8375, 0.625, 0.65, 0.625, 0.65, 0.525, 0.65, 0.525, 0.65, 0.625, 0.85, 0.625, 0.85, 0.725, 0.85, 0.725, 0.85, 0.625, 0.85, 0.725, 0.65, 0.725, 0.65, 0.725, 0.85, 0.725, 0.6625, 0.7125, 0.8375, 0.7125, 0.85, 0.725, 0.65, 0.725, 0.6625, 0.625, 0.6625, 0.7125, 0.65, 0.725, 0.65, 0.625, 0.8375, 0.625, 0.8375, 0.5375, 0.85, 0.525, 0.85, 0.625, 0.8375, 0.5375, 0.6625, 0.5375, 0.65, 0.525, 0.85, 0.525, 0.825, 0.625, 0.825, 0.7, 0.825, 0.7, 0.825, 0.625, 0.8375, 0.7125, 0.6625, 0.7125, 0.6625, 0.7125, 0.8375, 0.7125, 0.6625, 0.5375, 0.8375, 0.5375, 0.8375, 0.5375, 0.6625, 0.5375, 0.6625, 0.625, 0.6625, 0.5375, 0.6625, 0.5375, 0.6625, 0.625, 0.675, 0.7, 0.825, 0.7, 0.8375, 0.7125, 0.6625, 0.7125, 0.675, 0.625, 0.675, 0.7, 0.6625, 0.7125, 0.6625, 0.625, 0.825, 0.625, 0.825, 0.55, 0.8375, 0.5375, 0.8375, 0.625, 0.825, 0.55, 0.675, 0.55, 0.6625, 0.5375, 0.8375, 0.5375, 0.825, 0.7, 0.675, 0.7, 0.675, 0.7, 0.825, 0.7, 0.825, 0.7, 0.675, 0.7, 0.675, 0.7, 0.825, 0.7, 0.675, 0.55, 0.825, 0.55, 0.825, 0.55, 0.675, 0.55, 0.675, 0.625, 0.675, 0.55, 0.675, 0.55, 0.675, 0.625, 0.8125, 0.625, 0.8125, 0.6875, 0.8125, 0.6875, 0.8125, 0.625, 0.675, 0.55, 0.825, 0.55, 0.825, 0.55, 0.675, 0.55, 0.675, 0.625, 0.675, 0.55, 0.675, 0.55, 0.675, 0.625, 0.825, 0.625, 0.825, 0.7, 0.825, 0.7, 0.825, 0.625, 0.6875, 0.6875, 0.8125, 0.6875, 0.825, 0.7, 0.675, 0.7, 0.6875, 0.625, 0.6875, 0.6875, 0.675, 0.7, 0.675, 0.625, 0.8125, 0.625, 0.8125, 0.5625, 0.825, 0.55, 0.825, 0.625, 0.8125, 0.5625, 0.6875, 0.5625, 0.675, 0.55, 0.825, 0.55, 0.7, 0.625, 0.7, 0.575, 0.7, 0.575, 0.7, 0.625, 0.8125, 0.6875, 0.6875, 0.6875, 0.6875, 0.6875, 0.8125, 0.6875, 0.6875, 0.5625, 0.8125, 0.5625, 0.8125, 0.5625, 0.6875, 0.5625, 0.6875, 0.625, 0.6875, 0.5625, 0.6875, 0.5625, 0.6875, 0.625, 0.7, 0.675, 0.8, 0.675, 0.8125, 0.6875, 0.6875, 0.6875, 0.7, 0.625, 0.7, 0.675, 0.6875, 0.6875, 0.6875, 0.625, 0.8, 0.625, 0.8, 0.575, 0.8125, 0.5625, 0.8125, 0.625, 0.8, 0.575, 0.7, 0.575, 0.6875, 0.5625, 0.8125, 0.5625, 0.8, 0.625, 0.8, 0.675, 0.8, 0.675, 0.8, 0.625, 0.8, 0.675, 0.7, 0.675, 0.7, 0.675, 0.8, 0.675, 0.7, 0.575, 0.8, 0.575, 0.8, 0.575, 0.7, 0.575, 0.725, 0.65, 0.775, 0.65, 0.8, 0.675, 0.7, 0.675, 0.725, 0.625, 0.725, 0.65, 0.7, 0.675, 0.7, 0.625, 0.775, 0.625, 0.775, 0.6, 0.8, 0.575, 0.8, 0.625, 0.775, 0.6, 0.725, 0.6, 0.7, 0.575, 0.8, 0.575, 0.725, 0.6, 0.775, 0.6, 0.775, 0.6, 0.7625, 0.6, 0.7375, 0.6, 0.725, 0.6, 0.725, 0.625, 0.725, 0.6, 0.725, 0.6, 0.725, 0.6188, 0.725, 0.625, 0.775, 0.625, 0.775, 0.65, 0.775, 0.65, 0.775, 0.6313, 0.775, 0.625, 0.775, 0.625, 0.775, 0.65, 0.725, 0.65, 0.725, 0.65, 0.7375, 0.65, 0.7625, 0.65, 0.775, 0.65, 0.775, 0.6, 0.775, 0.625, 0.775, 0.625, 0.775, 0.625, 0.775, 0.6188, 0.775, 0.6, 0.7625, 0.6188, 0.775, 0.6188, 0.775, 0.625, 0.7625, 0.625, 0.85, 0.625, 0.85, 0.625, 0.85, 0.625, 0.85, 0.625, 0.725, 0.6, 0.725, 0.625, 0.7, 0.625, 0.7, 0.575, 0.8, 0.575, 0.8, 0.625, 0.8, 0.625, 0.8, 0.575, 0.625, 0.125, 0.5, 0.125, 0.5, 0.125, 0.625, 0.125, 0.7, 0.575, 0.7, 0.625, 0.6875, 0.625, 0.6875, 0.5625, 0.6875, 0.625, 0.6875, 0.625, 0.6875, 0.625, 0.6875, 0.625, 0.7, 0.625, 0.7, 0.625, 0.7, 0.625, 0.7, 0.625, 0.8625, 0.625, 0.8625, 0.625, 0.8625, 0.625, 0.8625, 0.625, 0.6875, 0.5625, 0.6875, 0.625, 0.675, 0.625, 0.675, 0.55, 0.825, 0.55, 0.825, 0.625, 0.825, 0.625, 0.825, 0.55, 0.675, 0.625, 0.675, 0.625, 0.675, 0.625, 0.675, 0.625, 0.8125, 0.5625, 0.8125, 0.625, 0.8125, 0.625, 0.8125, 0.5625, 0.675, 0.625, 0.675, 0.625, 0.675, 0.625, 0.675, 0.625, 0.8625, 0.625, 0.85, 0.625, 0.85, 0.625, 0.8625, 0.625, 0.675, 0.55, 0.675, 0.625, 0.6625, 0.625, 0.6625, 0.5375, 0.6625, 0.625, 0.6625, 0.625, 0.6625, 0.625, 0.6625, 0.625, 0.825, 0.55, 0.825, 0.625, 0.825, 0.625, 0.825, 0.55, 0.8375, 0.625, 0.85, 0.625, 0.85, 0.625, 0.8375, 0.625, 0.6625, 0.5375, 0.6625, 0.625, 0.65, 0.625, 0.65, 0.525, 0.85, 0.525, 0.85, 0.625, 0.85, 0.625, 0.85, 0.525, 0.65, 0.625, 0.65, 0.625, 0.65, 0.625, 0.65, 0.625, 0.8375, 0.5375, 0.8375, 0.625, 0.8375, 0.625, 0.8375, 0.5375, 0.65, 0.625, 0.65, 0.625, 0.65, 0.625, 0.65, 0.625, 0.8, 0.625, 0.775, 0.625, 0.775, 0.625, 0.8, 0.625, 0.65, 0.525, 0.65, 0.625, 0.6375, 0.625, 0.6375, 0.5125, 0.8625, 0.5125, 0.8625, 0.625, 0.8625, 0.625, 0.8625, 0.5125, 0.6375, 0.625, 0.6375, 0.625, 0.6375, 0.625, 0.6375, 0.625, 0.85, 0.525, 0.85, 0.625, 0.85, 0.625, 0.85, 0.525, 0.8375, 0.625, 0.8375, 0.625, 0.8375, 0.625, 0.8375, 0.625, 0.6375, 0.5125, 0.6375, 0.625, 0.625, 0.625, 0.625, 0.5, 0.5, 0.5, 0.625, 0.5, 0.625, 0.625, 0.5, 0.625, 0.125, 0.5, 0.5, 0.5, 0.5, 0.625, 0.125, 0.625, 0.8, 0.625, 0.8125, 0.625, 0.8125, 0.625, 0.8, 0.625, 0.5, 0.0, 0.625, 0.0, 0.625, 0.125, 0.5, 0.125, 0.8625, 0.7375, 0.8625, 0.625, 0.875, 0.625, 0.875, 0.75, 0.6375, 0.7375, 0.6375, 0.625, 0.6375, 0.625, 0.6375, 0.7375, 0.85, 0.725, 0.85, 0.625, 0.8625, 0.625, 0.8625, 0.7375, 0.65, 0.725, 0.65, 0.625, 0.65, 0.625, 0.65, 0.725, 0.65, 0.725, 0.65, 0.625, 0.65, 0.625, 0.65, 0.725, 0.8375, 0.7125, 0.8375, 0.625, 0.85, 0.625, 0.85, 0.725, 0.6625, 0.7125, 0.6625, 0.625, 0.6625, 0.625, 0.6625, 0.7125, 0.825, 0.7, 0.825, 0.625, 0.8375, 0.625, 0.8375, 0.7125, 0.675, 0.7, 0.675, 0.625, 0.675, 0.625, 0.675, 0.7, 0.675, 0.7, 0.675, 0.625, 0.675, 0.625, 0.675, 0.7, 0.8125, 0.6875, 0.8125, 0.625, 0.825, 0.625, 0.825, 0.7, 0.7, 0.675, 0.7, 0.625, 0.7, 0.625, 0.7, 0.675, 0.6875, 0.6875, 0.6875, 0.625, 0.6875, 0.625, 0.6875, 0.6875, 0.8, 0.675, 0.8, 0.625, 0.8125, 0.625, 0.8125, 0.6875, 0.775, 0.65, 0.775, 0.625, 0.8, 0.625, 0.8, 0.675, 0.725, 0.625, 0.725, 0.625, 0.725, 0.625, 0.725, 0.625, 0.725, 0.625, 0.725, 0.625, 0.775, 0.625, 0.775, 0.625, 0.775, 0.625, 0.775, 0.625, 0.775, 0.625, 0.775, 0.625, 0.7625, 0.625, 0.775, 0.625, 0.775, 0.625, 0.7625, 0.625, 0.725, 0.625, 0.725, 0.625, 0.7, 0.625, 0.7, 0.625, 0.875, 0.625, 0.8625, 0.625, 0.8625, 0.625, 0.875, 0.625, 0.7, 0.625, 0.7, 0.625, 0.6875, 0.625, 0.6875, 0.625, 0.6875, 0.625, 0.6875, 0.625, 0.675, 0.625, 0.675, 0.625, 0.8125, 0.625, 0.8, 0.625, 0.8, 0.625, 0.8125, 0.625, 0.85, 0.625, 0.85, 0.625, 0.85, 0.625, 0.85, 0.625, 0.675, 0.625, 0.675, 0.625, 0.6625, 0.625, 0.6625, 0.625, 0.825, 0.625, 0.825, 0.625, 0.825, 0.625, 0.825, 0.625, 0.6625, 0.625, 0.6625, 0.625, 0.65, 0.625, 0.65, 0.625, 0.8, 0.625, 0.8, 0.625, 0.8, 0.625, 0.8, 0.625, 0.5, 0.125, 0.625, 0.125, 0.625, 0.125, 0.5, 0.125, 0.65, 0.625, 0.65, 0.625, 0.6375, 0.625, 0.6375, 0.625, 0.8625, 0.625, 0.875, 0.625, 0.875, 0.625, 0.8625, 0.625, 0.85, 0.625, 0.85, 0.625, 0.85, 0.625, 0.85, 0.625, 0.6375, 0.625, 0.6375, 0.625, 0.625, 0.625, 0.625, 0.625, 0.5, 0.625, 0.625, 0.625, 0.625, 0.625, 0.5, 0.625, 0.125, 0.625, 0.5, 0.625, 0.5, 0.625, 0.125, 0.625, 0.725, 0.65, 0.725, 0.625, 0.725, 0.625, 0.725, 0.6313, 0.725, 0.65, 0.7563, 0.625, 0.7438, 0.625, 0.7438, 0.625, 0.7563, 0.625, 0.7563, 0.625, 0.7563, 0.625, 0.7563, 0.625, 0.7563, 0.625, 0.7563, 0.625, 0.7563, 0.625, 0.7563, 0.625, 0.7563, 0.625, 0.7625, 0.6313, 0.7625, 0.6375, 0.7375, 0.6375, 0.7375, 0.6313, 0.7625, 0.6, 0.7625, 0.6, 0.7375, 0.6, 0.7375, 0.6, 0.7375, 0.65, 0.7375, 0.6375, 0.7375, 0.6375, 0.7375, 0.65, 0.7375, 0.625, 0.7625, 0.625, 0.7625, 0.625, 0.7563, 0.625, 0.7438, 0.625, 0.7375, 0.625, 0.7625, 0.6313, 0.775, 0.6313, 0.775, 0.6313, 0.7625, 0.6313, 0.7625, 0.6375, 0.7625, 0.6375, 0.7375, 0.6375, 0.7375, 0.6375, 0.7625, 0.625, 0.775, 0.625, 0.775, 0.6313, 0.7625, 0.6313, 0.775, 0.625, 0.775, 0.625, 0.775, 0.625, 0.775, 0.625, 0.775, 0.625, 0.775, 0.625, 0.775, 0.625, 0.775, 0.625, 0.775, 0.625, 0.725, 0.625, 0.7375, 0.625, 0.7375, 0.6313, 0.725, 0.6313, 0.775, 0.6188, 0.7625, 0.6188, 0.7625, 0.6188, 0.775, 0.6188, 0.7625, 0.65, 0.7625, 0.6375, 0.7625, 0.6313, 0.7625, 0.6313, 0.7625, 0.65, 0.7625, 0.6375, 0.7625, 0.65, 0.7375, 0.65, 0.7375, 0.6375, 0.7375, 0.6, 0.7625, 0.6, 0.7625, 0.6125, 0.7375, 0.6125, 0.7375, 0.625, 0.7625, 0.625, 0.7625, 0.6313, 0.7375, 0.6313, 0.775, 0.6, 0.775, 0.6188, 0.775, 0.6188, 0.775, 0.6, 0.725, 0.6188, 0.7375, 0.6188, 0.7375, 0.625, 0.725, 0.625, 0.775, 0.6313, 0.775, 0.65, 0.7625, 0.65, 0.7625, 0.6313, 0.7625, 0.65, 0.7375, 0.65, 0.7375, 0.65, 0.7625, 0.65, 0.7625, 0.6125, 0.7625, 0.6188, 0.7375, 0.6188, 0.7375, 0.6125, 0.7625, 0.625, 0.775, 0.625, 0.775, 0.625, 0.7625, 0.625, 0.7375, 0.625, 0.7375, 0.625, 0.7375, 0.625, 0.7375, 0.625, 0.725, 0.625, 0.7375, 0.625, 0.7375, 0.625, 0.725, 0.625, 0.725, 0.625, 0.7375, 0.625, 0.7375, 0.625, 0.725, 0.625, 0.7625, 0.625, 0.7625, 0.625, 0.7625, 0.625, 0.7625, 0.625, 0.7375, 0.625, 0.7375, 0.625, 0.7375, 0.625, 0.725, 0.625, 0.725, 0.625, 0.7375, 0.625, 0.7625, 0.6125, 0.7625, 0.6125, 0.7625, 0.6, 0.7625, 0.6, 0.7625, 0.6125, 0.7375, 0.6125, 0.7375, 0.6125, 0.7625, 0.6125, 0.7375, 0.6125, 0.7375, 0.6, 0.7375, 0.6, 0.7375, 0.6125, 0.7625, 0.6375, 0.7625, 0.65, 0.7625, 0.65, 0.7625, 0.6375, 0.7563, 0.625, 0.7438, 0.625, 0.7438, 0.625, 0.7563, 0.625, 0.7375, 0.6313, 0.7375, 0.65, 0.725, 0.65, 0.725, 0.6313, 0.7625, 0.625, 0.7625, 0.625, 0.7625, 0.625, 0.7625, 0.625, 0.7375, 0.6188, 0.7625, 0.6188, 0.7625, 0.625, 0.7375, 0.625, 0.775, 0.625, 0.7625, 0.625, 0.7625, 0.625, 0.7625, 0.625, 0.7625, 0.625, 0.775, 0.625, 0.7563, 0.625, 0.7563, 0.625, 0.7438, 0.625, 0.7438, 0.625, 0.7563, 0.625, 0.7563, 0.625, 0.7438, 0.625, 0.7438, 0.625, 0.7438, 0.625, 0.7563, 0.625, 0.7563, 0.625, 0.7438, 0.625, 0.7438, 0.625, 0.7375, 0.625, 0.7375, 0.625, 0.7438, 0.625, 0.7438, 0.625, 0.7438, 0.625, 0.7438, 0.625, 0.7438, 0.625, 0.7375, 0.625, 0.7375, 0.625, 0.7375, 0.625, 0.7375, 0.625, 0.7563, 0.625, 0.7438, 0.625, 0.7438, 0.625, 0.7563, 0.625, 0.7563, 0.625, 0.7563, 0.625, 0.7438, 0.625, 0.7438, 0.625, 0.7375, 0.625, 0.7438, 0.625, 0.7438, 0.625, 0.7375, 0.625, 0.775, 0.625, 0.775, 0.625, 0.775, 0.625, 0.775, 0.625, 0.775, 0.625, 0.775, 0.625, 0.775, 0.625, 0.775, 0.625, 0.775, 0.625, 0.775, 0.625, 0.775, 0.625, 0.775, 0.625, 0.775, 0.625, 0.775, 0.625, 0.775, 0.625, 0.775, 0.625, 0.775, 0.625, 0.775, 0.625, 0.775, 0.625, 0.775, 0.625, 0.775, 0.625, 0.775, 0.625, 0.775, 0.625, 0.775, 0.625, 0.775, 0.625, 0.775, 0.625, 0.775, 0.625, 0.775, 0.625, 0.775, 0.625, 0.775, 0.625, 0.775, 0.625, 0.7375, 0.6125, 0.7375, 0.6188, 0.7375, 0.6188, 0.7375, 0.6, 0.7375, 0.6, 0.775, 0.6313, 0.775, 0.65, 0.775, 0.65, 0.775, 0.6313, 0.725, 0.6188, 0.725, 0.6, 0.725, 0.6, 0.725, 0.6188, 0.7625, 0.6125, 0.7625, 0.6, 0.7625, 0.6, 0.7625, 0.6188, 0.7625, 0.6188, 0.725, 0.65, 0.725, 0.6313, 0.725, 0.6313, 0.725, 0.65, 0.7375, 0.65, 0.725, 0.65, 0.725, 0.65, 0.7375, 0.65, 0.775, 0.65, 0.7625, 0.65, 0.7625, 0.65, 0.775, 0.65, 0.725, 0.6313, 0.7375, 0.6313, 0.7375, 0.6313, 0.725, 0.6313, 0.7375, 0.6375, 0.7375, 0.65, 0.7375, 0.65, 0.7375, 0.6313, 0.7375, 0.6313, 0.7625, 0.6, 0.775, 0.6, 0.775, 0.6, 0.7625, 0.6, 0.7625, 0.6, 0.775, 0.6, 0.775, 0.6188, 0.7625, 0.6188, 0.7563, 0.625, 0.7625, 0.625, 0.7625, 0.625, 0.7375, 0.625, 0.7375, 0.625, 0.7438, 0.625, 0.7375, 0.6188, 0.725, 0.6188, 0.725, 0.6188, 0.7375, 0.6188, 0.725, 0.6, 0.7375, 0.6, 0.7375, 0.6, 0.725, 0.6, 0.7438, 0.625, 0.7438, 0.625, 0.7438, 0.625, 0.7438, 0.625, 0.7438, 0.625, 0.7563, 0.625, 0.7563, 0.625, 0.7438, 0.625, 0.7563, 0.625, 0.7625, 0.625, 0.7625, 0.625, 0.7563, 0.625, 0.7375, 0.625, 0.7438, 0.625, 0.7438, 0.625, 0.7375, 0.625, 0.7625, 0.625, 0.7625, 0.625, 0.7563, 0.625, 0.7563, 0.625, 0.7563, 0.625, 0.7438, 0.625, 0.7438, 0.625, 0.7563, 0.625, 0.7563, 0.625, 0.7625, 0.625, 0.7625, 0.625, 0.7563, 0.625, 0.7375, 0.625, 0.7438, 0.625, 0.7438, 0.625, 0.7375, 0.625, 0.775, 0.625, 0.775, 0.625, 0.775, 0.625, 0.775, 0.625, 0.775, 0.625, 0.775, 0.625, 0.775, 0.625, 0.775, 0.625, 0.7375, 0.625, 0.7438, 0.625, 0.7438, 0.625, 0.7375, 0.625, 0.7625, 0.625, 0.7563, 0.625, 0.7563, 0.625, 0.7625, 0.625, 0.7625, 0.625, 0.7625, 0.625, 0.7625, 0.625, 0.7625, 0.625, 0.7375, 0.625, 0.7375, 0.625, 0.7375, 0.625, 0.7375, 0.625, 0.7563, 0.625, 0.7625, 0.625, 0.7625, 0.625, 0.7563, 0.625, 0.7375, 0.6, 0.7375, 0.6188, 0.725, 0.6188, 0.725, 0.6, 0.775, 0.625, 0.5, 0.125, 0.5, 0.125, 0.775, 0.625, 0.775, 0.625, 0.775, 0.625, 0.8, 0.625, 0.8, 0.625, 0.8, 0.625, 0.8, 0.625, 0.8125, 0.625, 0.8125, 0.625, 0.8125, 0.625, 0.8125, 0.625, 0.825, 0.625, 0.825, 0.625, 0.825, 0.625, 0.825, 0.625, 0.8375, 0.625, 0.8375, 0.625, 0.8375, 0.625, 0.8375, 0.625, 0.85, 0.625, 0.85, 0.625, 0.85, 0.625, 0.85, 0.625, 0.8625, 0.625, 0.8625, 0.625, 0.8625, 0.625, 0.8625, 0.625, 0.875, 0.625, 0.875, 0.625, 0.8125, 0.625, 0.8125, 0.625, 0.8125, 0.625, 0.8125, 0.625, 0.825, 0.625, 0.825, 0.625, 0.825, 0.625, 0.825, 0.625, 0.8375, 0.625, 0.8375, 0.625, 0.8375, 0.625, 0.8375, 0.625, 0.825, 0.625, 0.825, 0.625, 0.825, 0.625, 0.825, 0.625, 0.85, 0.625, 0.85, 0.625, 0.85, 0.625, 0.85, 0.625, 0.8375, 0.625, 0.8375, 0.625, 0.8375, 0.625, 0.8375, 0.625, 0.8375, 0.625, 0.8375, 0.625, 0.8375, 0.625, 0.8375, 0.625, 0.125, 0.625, 0.125, 0.625, 0.125, 0.625, 0.125, 0.625, 0.125, 0.625, 0.125, 0.625, 0.8125, 0.625, 0.825, 0.625, 0.825, 0.625, 0.8125, 0.625, 0.8, 0.625, 0.8, 0.625, 0.8, 0.625, 0.8, 0.625, 0.8375, 0.625, 0.8375, 0.625, 0.8375, 0.625, 0.8375, 0.625, 0.825, 0.625, 0.825, 0.625, 0.825, 0.625, 0.825, 0.625, 0.85, 0.625, 0.8375, 0.625, 0.8375, 0.625, 0.85, 0.625, 0.775, 0.625, 0.775, 0.625, 0.775, 0.625, 0.775, 0.625, 0.775, 0.625, 0.775, 0.625, 0.825, 0.625, 0.825, 0.625, 0.825, 0.625, 0.825, 0.625, 0.85, 0.625, 0.8625, 0.625, 0.8625, 0.625, 0.85, 0.625, 0.825, 0.625, 0.825, 0.625, 0.825, 0.625, 0.825, 0.625, 0.8375, 0.625, 0.825, 0.625, 0.825, 0.625, 0.8375, 0.625, 0.825, 0.625, 0.825, 0.625, 0.825, 0.625, 0.825, 0.625, 0.8125, 0.625, 0.8125, 0.625, 0.8125, 0.625, 0.8125, 0.625, 0.85, 0.625, 0.85, 0.625, 0.85, 0.625, 0.85, 0.625, 0.8125, 0.625, 0.8125, 0.625, 0.8125, 0.625, 0.8125, 0.625, 0.8625, 0.625, 0.8625, 0.625, 0.8625, 0.625, 0.8625, 0.625, 0.825, 0.625, 0.8125, 0.625, 0.8125, 0.625, 0.825, 0.625, 0.825, 0.625, 0.8375, 0.625, 0.8375, 0.625, 0.825, 0.625, 0.85, 0.625, 0.85, 0.625, 0.85, 0.625, 0.85, 0.625, 0.775, 0.625, 0.8, 0.625, 0.8, 0.625, 0.775, 0.625, 0.85, 0.625, 0.85, 0.625, 0.85, 0.625, 0.85, 0.625, 0.85, 0.625, 0.85, 0.625, 0.85, 0.625, 0.85, 0.625, 0.85, 0.625, 0.85, 0.625, 0.85, 0.625, 0.85, 0.625, 0.85, 0.625, 0.85, 0.625, 0.85, 0.625, 0.85, 0.625, 0.825, 0.625, 0.825, 0.625, 0.825, 0.625, 0.825, 0.625, 0.825, 0.625, 0.825, 0.625, 0.825, 0.625, 0.825, 0.625, 0.825, 0.625, 0.825, 0.625, 0.825, 0.625, 0.825, 0.625, 0.825, 0.625, 0.825, 0.625, 0.825, 0.625, 0.825, 0.625, 0.85, 0.625, 0.85, 0.625, 0.85, 0.625, 0.85, 0.625, 0.8625, 0.625, 0.8625, 0.625, 0.8625, 0.625, 0.8625, 0.625, 0.85, 0.625, 0.85, 0.625, 0.85, 0.625, 0.85, 0.625, 0.8375, 0.625, 0.8375, 0.625, 0.8375, 0.625, 0.8375, 0.625, 0.5, 0.125, 0.625, 0.125, 0.625, 0.125, 0.5, 0.125, 0.85, 0.625, 0.85, 0.625, 0.85, 0.625, 0.85, 0.625, 0.85, 0.625, 0.85, 0.625, 0.85, 0.625, 0.85, 0.625, 0.8125, 0.625, 0.8125, 0.625, 0.8125, 0.625, 0.8125, 0.625, 0.5, 0.125, 0.5, 0.125, 0.5, 0.125, 0.5, 0.125, 0.825, 0.625, 0.825, 0.625, 0.825, 0.625, 0.825, 0.625, 0.125, 0.625, 0.125, 0.625, 0.125, 0.625, 0.125, 0.625, 0.8, 0.625, 0.8, 0.625, 0.8, 0.625, 0.8, 0.625, 0.625, 0.125, 0.5, 0.125, 0.5, 0.125, 0.625, 0.125, 0.5, 0.125, 0.625, 0.125, 0.625, 0.125, 0.5, 0.125, 0.8625, 0.625, 0.8625, 0.625, 0.875, 0.625, 0.875, 0.625, 0.8625, 0.625, 0.8625, 0.625, 0.875, 0.625, 0.875, 0.625, 0.85, 0.625, 0.85, 0.625, 0.8625, 0.625, 0.8625, 0.625, 0.85, 0.625, 0.85, 0.625, 0.8625, 0.625, 0.8625, 0.625, 0.8375, 0.625, 0.8375, 0.625, 0.85, 0.625, 0.85, 0.625, 0.8375, 0.625, 0.8375, 0.625, 0.85, 0.625, 0.85, 0.625, 0.825, 0.625, 0.825, 0.625, 0.8375, 0.625, 0.8375, 0.625, 0.825, 0.625, 0.825, 0.625, 0.8375, 0.625, 0.8375, 0.625, 0.8125, 0.625, 0.8125, 0.625, 0.825, 0.625, 0.825, 0.625, 0.8125, 0.625, 0.8125, 0.625, 0.825, 0.625, 0.825, 0.625, 0.8, 0.625, 0.8, 0.625, 0.8125, 0.625, 0.8125, 0.625, 0.8, 0.625, 0.8, 0.625, 0.8125, 0.625, 0.8125, 0.625, 0.775, 0.625, 0.775, 0.625, 0.8, 0.625, 0.8, 0.625, 0.775, 0.625, 0.775, 0.625, 0.8, 0.625, 0.8, 0.625, 0.85, 0.625, 0.85, 0.625, 0.85, 0.625, 0.85, 0.625, 0.85, 0.625, 0.85, 0.625, 0.85, 0.625, 0.85, 0.625, 0.825, 0.625, 0.825, 0.625, 0.825, 0.625, 0.825, 0.625, 0.825, 0.625, 0.825, 0.625, 0.825, 0.625, 0.825, 0.625, 0.5, 0.125, 0.625, 0.125, 0.625, 0.125, 0.5, 0.125, 0.8, 0.625, 0.8, 0.625, 0.8, 0.625, 0.8, 0.625, 0.825, 0.625, 0.825, 0.625, 0.825, 0.625, 0.825, 0.625, 0.8125, 0.625, 0.8125, 0.625, 0.8125, 0.625, 0.8125, 0.625, 0.85, 0.625, 0.85, 0.625, 0.85, 0.625, 0.85, 0.625, 0.8375, 0.625, 0.8375, 0.625, 0.8375, 0.625, 0.8375, 0.625, 0.8625, 0.625, 0.8625, 0.625, 0.8625, 0.625, 0.8625, 0.625, 0.8625, 0.625, 0.8625, 0.625, 0.8625, 0.625, 0.8625, 0.625, 0.8375, 0.625, 0.8375, 0.625, 0.8375, 0.625, 0.8375, 0.625, 0.85, 0.625, 0.85, 0.625, 0.85, 0.625, 0.85, 0.625, 0.8125, 0.625, 0.8125, 0.625, 0.8125, 0.625, 0.8125, 0.625, 0.825, 0.625, 0.825, 0.625, 0.825, 0.625, 0.825, 0.625, 0.8, 0.625, 0.8, 0.625, 0.8, 0.625, 0.8, 0.625, 0.5, 0.125, 0.625, 0.125, 0.625, 0.125, 0.5, 0.125, 0.8375, 0.625, 0.8375, 0.625, 0.8375, 0.625, 0.8375, 0.625, 0.8125, 0.625, 0.8125, 0.625, 0.8125, 0.625, 0.8125, 0.625, 0.8, 0.625, 0.8, 0.625, 0.8, 0.625, 0.8, 0.625, 0.8, 0.625, 0.8, 0.625, 0.8, 0.625, 0.8, 0.625, 0.8625, 0.625, 0.8625, 0.625, 0.8625, 0.625, 0.8625, 0.625, 0.825, 0.625, 0.825, 0.625, 0.825, 0.625, 0.825, 0.625, 0.8, 0.625, 0.8, 0.625, 0.8, 0.625, 0.8, 0.625, 0.8625, 0.625, 0.8625, 0.625, 0.8625, 0.625, 0.8625, 0.625, 0.8125, 0.625, 0.8125, 0.625, 0.8125, 0.625, 0.8125, 0.625, 0.8375, 0.625, 0.8375, 0.625, 0.8375, 0.625, 0.8375, 0.625, 0.825, 0.625, 0.825, 0.625, 0.825, 0.625, 0.825, 0.625, 0.85, 0.625, 0.85, 0.625, 0.85, 0.625, 0.85, 0.625, 0.8375, 0.625, 0.8375, 0.625, 0.8375, 0.625, 0.8375, 0.625, 0.8375, 0.625, 0.8375, 0.625, 0.8375, 0.625, 0.8375, 0.625, 0.8, 0.625, 0.8, 0.625, 0.8, 0.625, 0.8, 0.625, 0.85, 0.625, 0.85, 0.625, 0.85, 0.625, 0.85, 0.625, 0.825, 0.625, 0.825, 0.625, 0.825, 0.625, 0.825, 0.625, 0.8625, 0.625, 0.8625, 0.625, 0.8625, 0.625, 0.8625, 0.625, 0.85, 0.625, 0.85, 0.625, 0.85, 0.625, 0.85, 0.625, 0.8125, 0.625, 0.8125, 0.625, 0.8125, 0.625, 0.8125, 0.625, 0.8125, 0.625, 0.8125, 0.625, 0.8125, 0.625, 0.8125, 0.625, 0.825, 0.625, 0.825, 0.625, 0.825, 0.625, 0.825, 0.625, 0.8125, 0.625, 0.8125, 0.625, 0.8125, 0.625, 0.8125, 0.625, 0.8125, 0.625, 0.8125, 0.625, 0.8125, 0.625, 0.8125, 0.625, 0.825, 0.625, 0.825, 0.625, 0.825, 0.625, 0.825, 0.625, 0.8125, 0.625, 0.8125, 0.625, 0.8125, 0.625, 0.8125, 0.625, 0.825, 0.625, 0.825, 0.625, 0.825, 0.625, 0.825, 0.625, 0.8, 0.625, 0.8, 0.625, 0.8, 0.625, 0.8, 0.625, 0.8, 0.625, 0.8, 0.625, 0.8, 0.625, 0.8, 0.625, 0.875, 0.625, 0.875, 0.625, 0.875, 0.625, 0.875, 0.625, 0.85, 0.625, 0.85, 0.625, 0.85, 0.625, 0.85, 0.625, 0.8, 0.625, 0.8, 0.625, 0.8, 0.625, 0.8, 0.625, 0.8375, 0.625, 0.8375, 0.625, 0.8375, 0.625, 0.8375, 0.625, 0.625, 0.125, 0.5, 0.125, 0.5, 0.125, 0.625, 0.125, 0.8, 0.625, 0.8, 0.625, 0.8, 0.625, 0.8, 0.625, 0.8625, 0.625, 0.8625, 0.625, 0.8625, 0.625, 0.8625, 0.625, 0.5, 0.125, 0.625, 0.125, 0.625, 0.125, 0.5, 0.125, 0.875, 0.625, 0.875, 0.625, 0.875, 0.625, 0.875, 0.625, 0.8625, 0.625, 0.8625, 0.625, 0.8625, 0.625, 0.8625, 0.625, 0.8625, 0.625, 0.8625, 0.625, 0.8625, 0.625, 0.8625, 0.625, 0.8625, 0.625, 0.8625, 0.625, 0.8625, 0.625, 0.8625, 0.625, 0.8625, 0.625, 0.8625, 0.625, 0.8625, 0.625, 0.8625, 0.625, 0.5, 0.125, 0.5, 0.125, 0.5, 0.125, 0.5, 0.125, 0.125, 0.625, 0.125, 0.625, 0.125, 0.625, 0.125, 0.625, 0.5, 0.125, 0.5, 0.125, 0.5, 0.125, 0.5, 0.125, 0.5, 0.125, 0.5, 0.125, 0.5, 0.125, 0.5, 0.125, 0.5, 0.125, 0.5, 0.125, 0.5, 0.125, 0.5, 0.125, 0.125, 0.625, 0.125, 0.625, 0.125, 0.625, 0.125, 0.625, 0.5, 0.125, 0.5, 0.125, 0.5, 0.125, 0.5, 0.125, 0.5, 0.125, 0.5, 0.125, 0.5, 0.125, 0.5, 0.125, 0.8, 0.625, 0.8, 0.625, 0.8, 0.625, 0.8, 0.625, 0.8, 0.625, 0.8, 0.625, 0.8, 0.625, 0.8, 0.625, 0.8, 0.625, 0.8, 0.625, 0.8, 0.625, 0.8, 0.625, 0.8, 0.625, 0.8, 0.625, 0.8, 0.625, 0.8, 0.625, 0.8, 0.625, 0.8, 0.625, 0.8, 0.625, 0.8, 0.625, 0.8, 0.625, 0.8, 0.625, 0.8, 0.625, 0.8, 0.625, 0.8, 0.625, 0.8, 0.625, 0.8, 0.625, 0.8, 0.625, 0.8, 0.625, 0.8, 0.625, 0.8, 0.625, 0.8, 0.625, 0.8, 0.625, 0.8, 0.625, 0.8, 0.625, 0.8, 0.625, 0.8, 0.625, 0.8, 0.625, 0.8, 0.625, 0.8, 0.625, 0.8, 0.625, 0.8, 0.625, 0.8, 0.625, 0.8, 0.625, 0.8, 0.625, 0.8, 0.625, 0.8, 0.625, 0.8, 0.625, 0.8, 0.625, 0.8, 0.625, 0.8, 0.625, 0.8, 0.625, 0.8, 0.625, 0.8, 0.625, 0.8, 0.625, 0.8, 0.625, 0.8, 0.625, 0.8, 0.625, 0.8, 0.625, 0.8, 0.625, 0.8, 0.625, 0.8, 0.625, 0.8, 0.625, 0.8, 0.625, 0.775, 0.625, 0.775, 0.625, 0.775, 0.625, 0.775, 0.625, 0.775, 0.625, 0.775, 0.625, 0.775, 0.625, 0.775, 0.625, 0.775, 0.625, 0.775, 0.625, 0.775, 0.625, 0.775, 0.625, 0.8, 0.625, 0.8, 0.625, 0.8, 0.625, 0.8, 0.625, 0.8, 0.625, 0.8, 0.625, 0.8, 0.625, 0.8, 0.625, 0.8, 0.625, 0.8, 0.625, 0.8, 0.625, 0.8, 0.625, 0.8, 0.625, 0.8, 0.625, 0.8, 0.625, 0.8, 0.625, 0.8, 0.625, 0.8, 0.625, 0.8, 0.625, 0.8, 0.625, 0.8, 0.625, 0.8, 0.625, 0.8, 0.625, 0.8, 0.625, 0.8, 0.625, 0.8, 0.625, 0.8, 0.625, 0.8, 0.625, 0.8, 0.625, 0.8, 0.625, 0.8, 0.625, 0.8, 0.625, 0.125, 0.625, 0.125, 0.625, 0.125, 0.625, 0.125, 0.625, 0.125, 0.625, 0.125, 0.625, 0.125, 0.625, 0.125, 0.625, 0.5, 0.125, 0.5, 0.125, 0.5, 0.125, 0.5, 0.125, 0.5, 0.125, 0.5, 0.125, 0.5, 0.125, 0.5, 0.125, 0.125, 0.625, 0.125, 0.625, 0.125, 0.625, 0.125, 0.625, 0.5, 0.125, 0.5, 0.125, 0.5, 0.125, 0.5, 0.125, 0.5, 0.125, 0.5, 0.125, 0.5, 0.125, 0.5, 0.125, 0.5, 0.125, 0.5, 0.125, 0.5, 0.125, 0.5, 0.125, 0.375, 0.0, 0.625, 0.0, 0.625, 0.25, 0.375, 0.25, 0.375, 0.25, 0.625, 0.25, 0.625, 0.5, 0.375, 0.5, 0.375, 0.5, 0.625, 0.5, 0.625, 0.75, 0.375, 0.75, 0.375, 0.75, 0.625, 0.75, 0.625, 1.0, 0.375, 1.0, 0.125, 0.5, 0.375, 0.5, 0.375, 0.75, 0.125, 0.75, 0.625, 0.5, 0.875, 0.5, 0.875, 0.75, 0.625, 0.75, 0.375, 0.0, 0.625, 0.0, 0.625, 0.25, 0.375, 0.25, 0.375, 0.25, 0.625, 0.25, 0.625, 0.5, 0.375, 0.5, 0.375, 0.5, 0.625, 0.5, 0.625, 0.75, 0.375, 0.75, 0.375, 0.75, 0.625, 0.75, 0.625, 1.0, 0.375, 1.0, 0.125, 0.5, 0.375, 0.5, 0.375, 0.75, 0.125, 0.75, 0.625, 0.5, 0.875, 0.5, 0.875, 0.75, 0.625, 0.75, 0.375, 0.0, 0.625, 0.0, 0.625, 0.25, 0.375, 0.25, 0.375, 0.25, 0.625, 0.25, 0.625, 0.5, 0.375, 0.5, 0.375, 0.5, 0.625, 0.5, 0.625, 0.75, 0.375, 0.75, 0.375, 0.75, 0.625, 0.75, 0.625, 1.0, 0.375, 1.0, 0.125, 0.5, 0.375, 0.5, 0.375, 0.75, 0.125, 0.75, 0.625, 0.5, 0.875, 0.5, 0.875, 0.75, 0.625, 0.75, 0.375, 0.0, 0.625, 0.0, 0.625, 0.25, 0.375, 0.25, 0.375, 0.25, 0.625, 0.25, 0.625, 0.5, 0.375, 0.5, 0.375, 0.5, 0.625, 0.5, 0.625, 0.75, 0.375, 0.75, 0.375, 0.75, 0.625, 0.75, 0.625, 1.0, 0.375, 1.0, 0.125, 0.5, 0.375, 0.5, 0.375, 0.75, 0.125, 0.75, 0.625, 0.5, 0.875, 0.5, 0.875, 0.75, 0.625, 0.75, 0.375, 0.0, 0.625, 0.0, 0.625, 0.25, 0.375, 0.25, 0.375, 0.25, 0.625, 0.25, 0.625, 0.5, 0.375, 0.5, 0.375, 0.5, 0.625, 0.5, 0.625, 0.75, 0.375, 0.75, 0.375, 0.75, 0.625, 0.75, 0.625, 1.0, 0.375, 1.0, 0.125, 0.5, 0.375, 0.5, 0.375, 0.75, 0.125, 0.75, 0.625, 0.5, 0.875, 0.5, 0.875, 0.75, 0.625, 0.75, 0.375, 0.0, 0.625, 0.0, 0.625, 0.25, 0.375, 0.25, 0.375, 0.25, 0.625, 0.25, 0.625, 0.5, 0.375, 0.5, 0.375, 0.5, 0.625, 0.5, 0.625, 0.75, 0.375, 0.75, 0.375, 0.75, 0.625, 0.75, 0.625, 1.0, 0.375, 1.0, 0.125, 0.5, 0.375, 0.5, 0.375, 0.75, 0.125, 0.75, 0.625, 0.5, 0.875, 0.5, 0.875, 0.75, 0.625, 0.75, 0.375, 0.0, 0.625, 0.0, 0.625, 0.25, 0.375, 0.25, 0.375, 0.25, 0.625, 0.25, 0.625, 0.5, 0.375, 0.5, 0.375, 0.5, 0.625, 0.5, 0.625, 0.75, 0.375, 0.75, 0.375, 0.75, 0.625, 0.75, 0.625, 1.0, 0.375, 1.0, 0.125, 0.5, 0.375, 0.5, 0.375, 0.75, 0.125, 0.75, 0.625, 0.5, 0.875, 0.5, 0.875, 0.75, 0.625, 0.75, 0.375, 0.0, 0.625, 0.0, 0.625, 0.25, 0.375, 0.25, 0.375, 0.25, 0.625, 0.25, 0.625, 0.5, 0.375, 0.5, 0.375, 0.5, 0.625, 0.5, 0.625, 0.75, 0.375, 0.75, 0.375, 0.75, 0.625, 0.75, 0.625, 1.0, 0.375, 1.0, 0.125, 0.5, 0.375, 0.5, 0.375, 0.75, 0.125, 0.75, 0.625, 0.5, 0.875, 0.5, 0.875, 0.75, 0.625, 0.75, 0.375, 0.0, 0.625, 0.0, 0.625, 0.25, 0.375, 0.25, 0.375, 0.25, 0.625, 0.25, 0.625, 0.5, 0.375, 0.5, 0.375, 0.5, 0.625, 0.5, 0.625, 0.75, 0.375, 0.75, 0.375, 0.75, 0.625, 0.75, 0.625, 1.0, 0.375, 1.0, 0.125, 0.5, 0.375, 0.5, 0.375, 0.75, 0.125, 0.75, 0.625, 0.5, 0.875, 0.5, 0.875, 0.75, 0.625, 0.75, 0.375, 0.0, 0.625, 0.0, 0.625, 0.25, 0.375, 0.25, 0.375, 0.25, 0.625, 0.25, 0.625, 0.5, 0.375, 0.5, 0.375, 0.5, 0.625, 0.5, 0.625, 0.75, 0.375, 0.75, 0.375, 0.75, 0.625, 0.75, 0.625, 1.0, 0.375, 1.0, 0.125, 0.5, 0.375, 0.5, 0.375, 0.75, 0.125, 0.75, 0.625, 0.5, 0.875, 0.5, 0.875, 0.75, 0.625, 0.75, 0.375, 0.0, 0.625, 0.0, 0.625, 0.25, 0.375, 0.25, 0.375, 0.25, 0.625, 0.25, 0.625, 0.5, 0.375, 0.5, 0.375, 0.5, 0.625, 0.5, 0.625, 0.75, 0.375, 0.75, 0.375, 0.75, 0.625, 0.75, 0.625, 1.0, 0.375, 1.0, 0.125, 0.5, 0.375, 0.5, 0.375, 0.75, 0.125, 0.75, 0.625, 0.5, 0.875, 0.5, 0.875, 0.75, 0.625, 0.75, 0.375, 0.0, 0.625, 0.0, 0.625, 0.25, 0.375, 0.25, 0.375, 0.25, 0.625, 0.25, 0.625, 0.5, 0.375, 0.5, 0.375, 0.5, 0.625, 0.5, 0.625, 0.75, 0.375, 0.75, 0.375, 0.75, 0.625, 0.75, 0.625, 1.0, 0.375, 1.0, 0.125, 0.5, 0.375, 0.5, 0.375, 0.75, 0.125, 0.75, 0.625, 0.5, 0.875, 0.5, 0.875, 0.75, 0.625, 0.75, 0.375, 0.0, 0.625, 0.0, 0.625, 0.25, 0.375, 0.25, 0.375, 0.25, 0.625, 0.25, 0.625, 0.5, 0.375, 0.5, 0.375, 0.5, 0.625, 0.5, 0.625, 0.75, 0.375, 0.75, 0.375, 0.75, 0.625, 0.75, 0.625, 1.0, 0.375, 1.0, 0.125, 0.5, 0.375, 0.5, 0.375, 0.75, 0.125, 0.75, 0.625, 0.5, 0.875, 0.5, 0.875, 0.75, 0.625, 0.75, 0.375, 0.0, 0.625, 0.0, 0.625, 0.25, 0.375, 0.25, 0.375, 0.25, 0.625, 0.25, 0.625, 0.5, 0.375, 0.5, 0.375, 0.5, 0.625, 0.5, 0.625, 0.75, 0.375, 0.75, 0.375, 0.75, 0.625, 0.75, 0.625, 1.0, 0.375, 1.0, 0.125, 0.5, 0.375, 0.5, 0.375, 0.75, 0.125, 0.75, 0.625, 0.5, 0.875, 0.5, 0.875, 0.75, 0.625, 0.75, 0.375, 0.0, 0.625, 0.0, 0.625, 0.25, 0.375, 0.25, 0.375, 0.25, 0.625, 0.25, 0.625, 0.5, 0.375, 0.5, 0.375, 0.5, 0.625, 0.5, 0.625, 0.75, 0.375, 0.75, 0.375, 0.75, 0.625, 0.75, 0.625, 1.0, 0.375, 1.0, 0.125, 0.5, 0.375, 0.5, 0.375, 0.75, 0.125, 0.75, 0.625, 0.5, 0.875, 0.5, 0.875, 0.75, 0.625, 0.75, 0.375, 0.0, 0.625, 0.0, 0.625, 0.25, 0.375, 0.25, 0.375, 0.25, 0.625, 0.25, 0.625, 0.5, 0.375, 0.5, 0.375, 0.5, 0.625, 0.5, 0.625, 0.75, 0.375, 0.75, 0.375, 0.75, 0.625, 0.75, 0.625, 1.0, 0.375, 1.0, 0.125, 0.5, 0.375, 0.5, 0.375, 0.75, 0.125, 0.75, 0.625, 0.5, 0.875, 0.5, 0.875, 0.75, 0.625, 0.75, 0.375, 0.0, 0.625, 0.0, 0.625, 0.25, 0.375, 0.25, 0.375, 0.25, 0.625, 0.25, 0.625, 0.5, 0.375, 0.5, 0.375, 0.5, 0.625, 0.5, 0.625, 0.75, 0.375, 0.75, 0.375, 0.75, 0.625, 0.75, 0.625, 1.0, 0.375, 1.0, 0.125, 0.5, 0.375, 0.5, 0.375, 0.75, 0.125, 0.75, 0.625, 0.5, 0.875, 0.5, 0.875, 0.75, 0.625, 0.75, 0.375, 0.0, 0.625, 0.0, 0.625, 0.25, 0.375, 0.25, 0.375, 0.25, 0.625, 0.25, 0.625, 0.5, 0.375, 0.5, 0.375, 0.5, 0.625, 0.5, 0.625, 0.75, 0.375, 0.75, 0.375, 0.75, 0.625, 0.75, 0.625, 1.0, 0.375, 1.0, 0.125, 0.5, 0.375, 0.5, 0.375, 0.75, 0.125, 0.75, 0.625, 0.5, 0.875, 0.5, 0.875, 0.75, 0.625, 0.75, 0.375, 0.0, 0.625, 0.0, 0.625, 0.25, 0.375, 0.25, 0.375, 0.25, 0.625, 0.25, 0.625, 0.5, 0.375, 0.5, 0.375, 0.5, 0.625, 0.5, 0.625, 0.75, 0.375, 0.75, 0.375, 0.75, 0.625, 0.75, 0.625, 1.0, 0.375, 1.0, 0.125, 0.5, 0.375, 0.5, 0.375, 0.75, 0.125, 0.75, 0.625, 0.5, 0.875, 0.5, 0.875, 0.75, 0.625, 0.75, 0.375, 0.0, 0.625, 0.0, 0.625, 0.25, 0.375, 0.25, 0.375, 0.25, 0.625, 0.25, 0.625, 0.5, 0.375, 0.5, 0.375, 0.5, 0.625, 0.5, 0.625, 0.75, 0.375, 0.75, 0.375, 0.75, 0.625, 0.75, 0.625, 1.0, 0.375, 1.0, 0.125, 0.5, 0.375, 0.5, 0.375, 0.75, 0.125, 0.75, 0.625, 0.5, 0.875, 0.5, 0.875, 0.75, 0.625, 0.75, 0.375, 0.0, 0.625, 0.0, 0.625, 0.25, 0.375, 0.25, 0.375, 0.25, 0.625, 0.25, 0.625, 0.5, 0.375, 0.5, 0.375, 0.5, 0.625, 0.5, 0.625, 0.75, 0.375, 0.75, 0.375, 0.75, 0.625, 0.75, 0.625, 1.0, 0.375, 1.0, 0.125, 0.5, 0.375, 0.5, 0.375, 0.75, 0.125, 0.75, 0.625, 0.5, 0.875, 0.5, 0.875, 0.75, 0.625, 0.75, 0.375, 0.0, 0.625, 0.0, 0.625, 0.25, 0.375, 0.25, 0.375, 0.25, 0.625, 0.25, 0.625, 0.5, 0.375, 0.5, 0.375, 0.5, 0.625, 0.5, 0.625, 0.75, 0.375, 0.75, 0.375, 0.75, 0.625, 0.75, 0.625, 1.0, 0.375, 1.0, 0.125, 0.5, 0.375, 0.5, 0.375, 0.75, 0.125, 0.75, 0.625, 0.5, 0.875, 0.5, 0.875, 0.75, 0.625, 0.75, 0.375, 0.0, 0.625, 0.0, 0.625, 0.25, 0.375, 0.25, 0.375, 0.25, 0.625, 0.25, 0.625, 0.5, 0.375, 0.5, 0.375, 0.5, 0.625, 0.5, 0.625, 0.75, 0.375, 0.75, 0.375, 0.75, 0.625, 0.75, 0.625, 1.0, 0.375, 1.0, 0.125, 0.5, 0.375, 0.5, 0.375, 0.75, 0.125, 0.75, 0.625, 0.5, 0.875, 0.5, 0.875, 0.75, 0.625, 0.75, 0.375, 0.0, 0.625, 0.0, 0.625, 0.25, 0.375, 0.25, 0.375, 0.25, 0.625, 0.25, 0.625, 0.5, 0.375, 0.5, 0.375, 0.5, 0.625, 0.5, 0.625, 0.75, 0.375, 0.75, 0.375, 0.75, 0.625, 0.75, 0.625, 1.0, 0.375, 1.0, 0.125, 0.5, 0.375, 0.5, 0.375, 0.75, 0.125, 0.75, 0.625, 0.5, 0.875, 0.5, 0.875, 0.75, 0.625, 0.75, 0.375, 0.0, 0.625, 0.0, 0.625, 0.25, 0.375, 0.25, 0.375, 0.25, 0.625, 0.25, 0.625, 0.5, 0.375, 0.5, 0.375, 0.5, 0.625, 0.5, 0.625, 0.75, 0.375, 0.75, 0.375, 0.75, 0.625, 0.75, 0.625, 1.0, 0.375, 1.0, 0.125, 0.5, 0.375, 0.5, 0.375, 0.75, 0.125, 0.75, 0.625, 0.5, 0.875, 0.5, 0.875, 0.75, 0.625, 0.75, 0.375, 0.0, 0.625, 0.0, 0.625, 0.25, 0.375, 0.25, 0.375, 0.25, 0.625, 0.25, 0.625, 0.5, 0.375, 0.5, 0.375, 0.5, 0.625, 0.5, 0.625, 0.75, 0.375, 0.75, 0.375, 0.75, 0.625, 0.75, 0.625, 1.0, 0.375, 1.0, 0.125, 0.5, 0.375, 0.5, 0.375, 0.75, 0.125, 0.75, 0.625, 0.5, 0.875, 0.5, 0.875, 0.75, 0.625, 0.75, 0.375, 0.0, 0.625, 0.0, 0.625, 0.25, 0.375, 0.25, 0.375, 0.25, 0.625, 0.25, 0.625, 0.5, 0.375, 0.5, 0.375, 0.5, 0.625, 0.5, 0.625, 0.75, 0.375, 0.75, 0.375, 0.75, 0.625, 0.75, 0.625, 1.0, 0.375, 1.0, 0.125, 0.5, 0.375, 0.5, 0.375, 0.75, 0.125, 0.75, 0.625, 0.5, 0.875, 0.5, 0.875, 0.75, 0.625, 0.75, 0.375, 0.0, 0.625, 0.0, 0.625, 0.25, 0.375, 0.25, 0.375, 0.25, 0.625, 0.25, 0.625, 0.5, 0.375, 0.5, 0.375, 0.5, 0.625, 0.5, 0.625, 0.75, 0.375, 0.75, 0.375, 0.75, 0.625, 0.75, 0.625, 1.0, 0.375, 1.0, 0.125, 0.5, 0.375, 0.5, 0.375, 0.75, 0.125, 0.75, 0.625, 0.5, 0.875, 0.5, 0.875, 0.75, 0.625, 0.75])
me_cube.materials.append(mat_main_build)
me_cube.materials.append(mat_stairs)
me_cube.use_remesh_preserve_volume = False
me_cube.use_remesh_preserve_attributes = False
me_cube.use_mirror_vertex_groups = False
me_cube.update()
me_plane = bpy.data.meshes.new('Plane')
me_plane.from_pydata([(-1.0, -1.0, 0.0), (1.0, -1.0, 0.0), (-1.0, 1.0, 0.0), (1.0, 1.0, 0.0)], [], [(0, 1, 3, 2)])
_uv = me_plane.uv_layers.new(name='UVMap')
_uv.uv.foreach_set('vector', [0.0, 0.0, 1.0, 0.0, 1.0, 1.0, 0.0, 1.0])
me_plane.materials.append(mat_ground)
me_plane.use_remesh_fix_poles = True
me_plane.use_remesh_preserve_attributes = False
me_plane.update()

# ---- objects
ob_pyramid = bpy.data.objects.new('pyramid', me_cube)
ob_light = bpy.data.objects.new('Light', light_light)
ob_ground = bpy.data.objects.new('Ground', me_plane)
ob_camera = bpy.data.objects.new('Camera', cam_camera_001)

# ---- transforms, parenting, visibility, modifiers, constraints
ob_pyramid.location = (0.0, 0.0, 0.0)
ob_pyramid.lock_rotations_4d = False
ob_pyramid.empty_display_type = 'ARROWS'
ob_pyramid.lineart.crease_threshold = 0.0
ob_light.location = (-27.12, -21.49, 17.84)
ob_light.rotation_euler = (0.6503, 0.05522, 1.866)
ob_light.lock_rotations_4d = False
ob_light.empty_display_type = 'ARROWS'
ob_light.color = (0.0, 0.0, 0.0, 0.0)
ob_light.lineart.crease_threshold = 0.0
ob_ground.location = (0.0, 0.0, 0.0)
ob_ground.scale = (20.51, 20.51, 20.51)
ob_camera.location = (0.0, 0.0, 0.0)
ob_camera.rotation_euler = (1.523, 2.806e-06, -2.285)

# ---- collection membership
col_collection.objects.link(ob_pyramid)
col_collection.objects.link(ob_light)
col_collection.objects.link(ob_ground)
col_collection.objects.link(ob_camera)

# ---- scene / render settings (as saved in the file)
scene.camera = ob_camera
scene.frame_start = 1; scene.frame_end = 250; scene.frame_set(1)
scene.render.engine = 'BLENDER_EEVEE_NEXT'
scene.cycles.use_denoising = False
scene.cycles.samples = 128
scene.cycles.sampling_pattern = 'TABULATED_SOBOL'
scene.cycles.use_adaptive_sampling = False
scene.cycles.use_light_tree = False
scene.view_settings.view_transform = 'Filmic'
bpy.context.view_layer.update()
